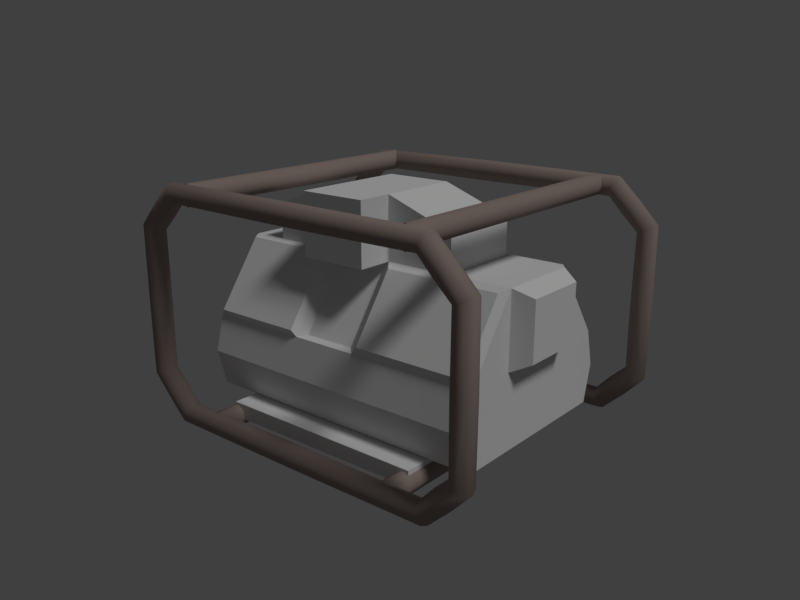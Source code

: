 # Source: com.io7m.chemriver.pump.blend  (saved by Blender 2.78.0; exported with 4.5.12 LTS)
import bpy
from mathutils import Matrix  # noqa: F401  (used for matrix-valued properties, if any)

bpy.ops.wm.read_factory_settings(use_empty=True)
scene = bpy.context.scene
scene.name = 'base'

# ---- collections
col_collection_1_001 = bpy.data.collections.new('Collection 1.001'); scene.collection.children.link(col_collection_1_001)

# ---- materials (node trees are filled in below, after node groups)
mat_metal = bpy.data.materials.new('metal')
mat_metal.alpha_threshold = 0.0
mat_metal.use_transparent_shadow = False
mat_metal.diffuse_color = (0.3222, 0.2539, 0.2296, 1.0)
mat_metal.roughness = 0.5
mat_metal.specular_intensity = 0.0
mat_base = bpy.data.materials.new('base')
mat_base.alpha_threshold = 0.0
mat_base.use_transparent_shadow = False
mat_base.roughness = 0.5
mat_base.specular_intensity = 0.0
mat_engine = bpy.data.materials.new('engine')
mat_engine.alpha_threshold = 0.0
mat_engine.use_transparent_shadow = False
mat_engine.roughness = 0.5
mat_engine.specular_intensity = 0.0
mat_motor = bpy.data.materials.new('motor')
mat_motor.alpha_threshold = 0.0
mat_motor.use_transparent_shadow = False
mat_motor.roughness = 0.5
mat_motor.specular_intensity = 0.0
mat_guts = bpy.data.materials.new('guts')
mat_guts.alpha_threshold = 0.0
mat_guts.use_transparent_shadow = False
mat_guts.roughness = 0.5
mat_guts.specular_intensity = 0.0
mat_guts2 = bpy.data.materials.new('guts2')
mat_guts2.alpha_threshold = 0.0
mat_guts2.use_transparent_shadow = False
mat_guts2.roughness = 0.5
mat_guts2.specular_intensity = 0.0

# ---- material node trees

# ---- world
world_world = bpy.data.worlds.new('World'); scene.world = world_world
world_world.color = (0.05088, 0.05088, 0.05088)
world_world.use_sun_shadow = False
world_world.sun_shadow_jitter_overblur = 0.0
world_world.cycles.sampling_method = 'MANUAL'

# ---- cameras
cam_camera = bpy.data.cameras.new('Camera')
cam_camera.clip_end = 100.0
cam_camera.lens = 35.0
cam_camera.sensor_width = 32.0
cam_camera.sensor_height = 18.0
cam_camera.display_size = 2.0
cam_camera.dof.focus_distance = 0.0
cam_camera.dof.aperture_fstop = 128.0
cam_camera.dof.aperture_blades = 6

# ---- lights
light_hemi = bpy.data.lights.new('Hemi', 'SUN')
light_hemi.transmission_factor = 0.0
light_hemi.angle = 0.1993
light_hemi.energy = 1.0
light_hemi.shadow_buffer_clip_start = 0.5
light_hemi.shadow_soft_size = 0.1
light_hemi.shadow_cascade_max_distance = 1000.0

# ---- meshes
me_mesh_001 = bpy.data.meshes.new('Mesh.001')
me_mesh_001.from_pydata([(-0.4089, 0.1363, 0.4425), (0.4054, 0.138, 0.4431), (-0.4089, 0.2676, 0.2598), (0.4054, 0.2651, 0.2662), (-0.4212, 0.2624, 0.03865), (0.4212, 0.2624, 0.03865), (-0.4212, -0.2593, 0.03865), (0.4212, -0.2593, 0.03865), (-0.4083, -0.2659, 0.2579), (0.4021, -0.2624, 0.2629), (-0.4083, -0.1387, 0.4393), (0.4021, -0.1422, 0.4343), (0.2527, 0.138, 0.4431), (0.2527, 0.2651, 0.2662), (0.2527, 0.2624, 0.03865), (0.2527, -0.2593, 0.03865), (0.2527, -0.2624, 0.2629), (0.2527, -0.1422, 0.4343), (-0.3201, 0.2676, 0.2598), (-0.3201, 0.2624, 0.03865), (-0.3201, -0.2593, 0.03865), (-0.3201, -0.2659, 0.2579), (-0.3201, -0.1387, 0.4393), (-0.3201, 0.1363, 0.4425), (-0.3201, 0.1167, 0.5439), (0.2527, 0.1167, 0.5439), (0.2527, -0.1173, 0.5439), (-0.3201, -0.1173, 0.5439), (0.4212, -0.1173, 0.03865), (0.4212, 0.1167, 0.03865), (-0.4212, 0.2884, 0.14), (0.4212, 0.2884, 0.14), (-0.4212, -0.2854, 0.14), (0.4212, -0.2854, 0.14), (0.2527, -0.2854, 0.14), (0.2527, 0.2884, 0.14), (-0.3201, 0.2884, 0.14), (-0.3201, -0.2854, 0.14), (0.4212, -0.1173, 0.2413), (0.4212, 0.1167, 0.2413), (0.4698, 0.09066, 0.4214), (0.4698, -0.09121, 0.4214), (0.4698, -0.09121, 0.2639), (0.4698, 0.09066, 0.2639), (-0.1415, 0.1363, 0.4425), (0.07762, 0.138, 0.4431), (0.07762, 0.2651, 0.2662), (-0.1415, 0.2676, 0.2598), (0.06178, 0.2624, 0.03865), (-0.1292, 0.2624, 0.03865), (0.06178, -0.2593, 0.03865), (-0.1292, -0.2593, 0.03865), (0.08083, -0.2624, 0.2629), (-0.1421, -0.2659, 0.2579), (0.08083, -0.1422, 0.4343), (-0.1421, -0.1387, 0.4393), (-0.1292, 0.1167, 0.6127), (0.06178, 0.1167, 0.6127), (0.06178, -0.1173, 0.6127), (-0.1292, -0.1173, 0.6127), (0.06178, 0.2884, 0.14), (-0.1292, 0.2884, 0.14), (0.06178, -0.2854, 0.14), (-0.1292, -0.2854, 0.14), (0.06178, -0.2173, 0.4439), (-0.1292, -0.2173, 0.4439), (0.06178, -0.2173, 0.6127), (-0.1292, -0.2173, 0.6127), (-0.3, -0.33, -0.005676), (-0.3, -0.33, 0.03632), (-0.3, 0.33, -0.005676), (-0.3, 0.33, 0.03632), (0.3, -0.33, -0.005676), (0.3, -0.33, 0.03632), (0.3, 0.33, -0.005676), (0.3, 0.33, 0.03632), (-0.3201, -0.2593, 0.2413), (-0.4212, -0.2593, 0.2413), (-0.4212, -0.1173, 0.4439), (-0.3201, -0.1173, 0.4439), (-0.1074, -0.2368, 0.2452), (-0.1074, -0.1198, 0.4121), (0.4212, -0.1173, 0.4439), (0.4212, -0.2593, 0.2413), (0.2527, -0.2593, 0.2413), (0.2527, -0.1173, 0.4439), (0.03998, -0.2368, 0.2452), (0.03998, -0.1198, 0.4121), (0.06178, -0.2593, 0.2413), (-0.1292, -0.2593, 0.2413), (0.06178, -0.1173, 0.4439), (-0.1292, -0.1173, 0.4439), (-0.4212, 0.1167, 0.4439), (-0.4212, 0.2624, 0.2413), (-0.3201, 0.2624, 0.2413), (-0.107, 0.2394, 0.2513), (-0.3201, 0.1167, 0.4439), (-0.107, 0.1197, 0.418), (0.4212, 0.2624, 0.2413), (0.4212, 0.1167, 0.4439), (0.2527, 0.1167, 0.4439), (0.03962, 0.1197, 0.418), (0.2527, 0.2624, 0.2413), (0.03962, 0.2394, 0.2513), (-0.1292, 0.1167, 0.4439), (0.06178, 0.1167, 0.4439), (0.06178, 0.2624, 0.2413), (-0.1292, 0.2624, 0.2413), (-0.4513, 0.1502, 0.2319), (-0.4133, 0.1502, 0.2319), (-0.4513, 0.1062, 0.1256), (-0.4133, 0.1062, 0.1256), (-0.4513, -6.567e-09, 0.08164), (-0.4133, -6.567e-09, 0.08164), (-0.4513, -0.1062, 0.1256), (-0.4133, -0.1062, 0.1256), (-0.4513, -0.1502, 0.2319), (-0.4133, -0.1502, 0.2319), (-0.4513, -0.1062, 0.3381), (-0.4133, -0.1062, 0.3381), (-0.4513, 1.792e-09, 0.3821), (-0.4133, 1.792e-09, 0.3821), (-0.4513, 0.1062, 0.3381), (-0.4133, 0.1062, 0.3381), (-0.4, 0.43, 1.863e-09), (-0.3919, 0.4212, 0.0196), (-0.3885, 0.4, 0.02772), (-0.3919, 0.3788, 0.0196), (-0.4, 0.37, -1.863e-09), (-0.4081, 0.3788, -0.0196), (-0.4115, 0.4, -0.02772), (-0.4081, 0.4212, -0.0196), (1.49e-08, 0.43, 0.0), (1.49e-08, 0.4212, 0.02121), (1.49e-08, 0.4, 0.03), (1.49e-08, 0.3788, 0.02121), (1.49e-08, 0.37, 0.0), (1.49e-08, 0.3788, -0.02121), (1.49e-08, 0.4, -0.03), (1.49e-08, 0.4212, -0.02121), (0.4, 0.43, 0.0), (0.3919, 0.4212, 0.0196), (0.3885, 0.4, 0.02772), (0.3919, 0.3788, 0.0196), (0.4, 0.37, 0.0), (0.4081, 0.3788, -0.0196), (0.4115, 0.4, -0.02772), (0.4081, 0.4212, -0.0196), (0.45, 0.43, 0.05), (0.435, 0.4212, 0.065), (0.4288, 0.4, 0.07121), (0.435, 0.3788, 0.065), (0.45, 0.37, 0.05), (0.465, 0.3788, 0.035), (0.4712, 0.4, 0.02879), (0.465, 0.4212, 0.035), (0.5, 0.43, 0.1), (0.4804, 0.4212, 0.1081), (0.4723, 0.4, 0.1115), (0.4804, 0.3788, 0.1081), (0.5, 0.37, 0.1), (0.5196, 0.3788, 0.09188), (0.5277, 0.4, 0.08852), (0.5196, 0.4212, 0.09188), (0.5, 0.43, 0.3), (0.4788, 0.4212, 0.3), (0.47, 0.4, 0.3), (0.4788, 0.3788, 0.3), (0.5, 0.37, 0.3), (0.5212, 0.3788, 0.3), (0.53, 0.4, 0.3), (0.5212, 0.4212, 0.3), (0.5, 0.43, 0.5), (0.4804, 0.4212, 0.4919), (0.4723, 0.4, 0.4885), (0.4804, 0.3788, 0.4919), (0.5, 0.37, 0.5), (0.5196, 0.3788, 0.5081), (0.5277, 0.4, 0.5115), (0.5196, 0.4212, 0.5081), (0.45, 0.43, 0.55), (0.435, 0.4212, 0.535), (0.4288, 0.4, 0.5288), (0.435, 0.3788, 0.535), (0.45, 0.37, 0.55), (0.465, 0.3788, 0.565), (0.4712, 0.4, 0.5712), (0.465, 0.4212, 0.565), (0.4, 0.43, 0.6), (0.3919, 0.4212, 0.5804), (0.3885, 0.4, 0.5723), (0.3919, 0.3788, 0.5804), (0.4, 0.37, 0.6), (0.4081, 0.3788, 0.6196), (0.4115, 0.4, 0.6277), (0.4081, 0.4212, 0.6196), (0.0, 0.43, 0.6), (-4.657e-10, 0.4212, 0.5788), (0.0, 0.4, 0.57), (0.0, 0.3788, 0.5788), (0.0, 0.37, 0.6), (4.657e-10, 0.3788, 0.6212), (0.0, 0.4, 0.63), (0.0, 0.4212, 0.6212), (-0.4, 0.43, 0.6), (-0.3919, 0.4212, 0.5804), (-0.3885, 0.4, 0.5723), (-0.3919, 0.3788, 0.5804), (-0.4, 0.37, 0.6), (-0.4081, 0.3788, 0.6196), (-0.4115, 0.4, 0.6277), (-0.4081, 0.4212, 0.6196), (-0.45, 0.43, 0.55), (-0.435, 0.4212, 0.535), (-0.4288, 0.4, 0.5288), (-0.435, 0.3788, 0.535), (-0.45, 0.37, 0.55), (-0.465, 0.3788, 0.565), (-0.4712, 0.4, 0.5712), (-0.465, 0.4212, 0.565), (-0.5, 0.43, 0.5), (-0.4804, 0.4212, 0.4919), (-0.4723, 0.4, 0.4885), (-0.4804, 0.3788, 0.4919), (-0.5, 0.37, 0.5), (-0.5196, 0.3788, 0.5081), (-0.5277, 0.4, 0.5115), (-0.5196, 0.4212, 0.5081), (-0.5, 0.43, 0.3), (-0.4788, 0.4212, 0.3), (-0.47, 0.4, 0.3), (-0.4788, 0.3788, 0.3), (-0.5, 0.37, 0.3), (-0.5212, 0.3788, 0.3), (-0.53, 0.4, 0.3), (-0.5212, 0.4212, 0.3), (-0.5, 0.43, 0.1), (-0.4804, 0.4212, 0.1081), (-0.4723, 0.4, 0.1115), (-0.4804, 0.3788, 0.1081), (-0.5, 0.37, 0.1), (-0.5196, 0.3788, 0.09188), (-0.5277, 0.4, 0.08852), (-0.5196, 0.4212, 0.09188), (-0.45, 0.43, 0.05), (-0.435, 0.4212, 0.065), (-0.4288, 0.4, 0.07121), (-0.435, 0.3788, 0.065), (-0.45, 0.37, 0.05), (-0.465, 0.3788, 0.035), (-0.4712, 0.4, 0.02879), (-0.465, 0.4212, 0.035), (0.3158, 0.4, 0.0), (0.3071, 0.4, 0.02121), (0.2858, 0.4, 0.03), (0.2646, 0.4, 0.02121), (0.2558, 0.4, 0.0), (0.2646, 0.4, -0.02121), (0.2858, 0.4, -0.03), (0.3071, 0.4, -0.02121), (-0.2624, 0.4, 0.0), (-0.2712, 0.4, 0.02121), (-0.2924, 0.4, 0.03), (-0.3137, 0.4, 0.02121), (-0.3224, 0.4, 0.0), (-0.3137, 0.4, -0.02121), (-0.2924, 0.4, -0.03), (-0.2712, 0.4, -0.02121), (-0.3233, 0.4, 0.6), (-0.3321, 0.4, 0.6212), (-0.3533, 0.4, 0.63), (-0.3745, 0.4, 0.6212), (-0.3833, 0.4, 0.6), (-0.3745, 0.4, 0.5788), (-0.3533, 0.4, 0.57), (-0.3321, 0.4, 0.5788), (0.3767, 0.4, 0.6), (0.3679, 0.4, 0.6212), (0.3467, 0.4, 0.63), (0.3255, 0.4, 0.6212), (0.3167, 0.4, 0.6), (0.3255, 0.4, 0.5788), (0.3467, 0.4, 0.57), (0.3679, 0.4, 0.5788), (-0.4, -0.43, 1.863e-09), (-0.3919, -0.4212, 0.0196), (-0.3885, -0.4, 0.02772), (-0.3919, -0.3788, 0.0196), (-0.4, -0.37, -1.863e-09), (-0.4081, -0.3788, -0.0196), (-0.4115, -0.4, -0.02772), (-0.4081, -0.4212, -0.0196), (1.49e-08, -0.43, 0.0), (1.49e-08, -0.4212, 0.02121), (1.49e-08, -0.4, 0.03), (1.49e-08, -0.3788, 0.02121), (1.49e-08, -0.37, 0.0), (1.49e-08, -0.3788, -0.02121), (1.49e-08, -0.4, -0.03), (1.49e-08, -0.4212, -0.02121), (0.4, -0.43, 0.0), (0.3919, -0.4212, 0.0196), (0.3885, -0.4, 0.02772), (0.3919, -0.3788, 0.0196), (0.4, -0.37, 0.0), (0.4081, -0.3788, -0.0196), (0.4115, -0.4, -0.02772), (0.4081, -0.4212, -0.0196), (0.45, -0.43, 0.05), (0.435, -0.4212, 0.065), (0.4288, -0.4, 0.07121), (0.435, -0.3788, 0.065), (0.45, -0.37, 0.05), (0.465, -0.3788, 0.035), (0.4712, -0.4, 0.02879), (0.465, -0.4212, 0.035), (0.5, -0.43, 0.1), (0.4804, -0.4212, 0.1081), (0.4723, -0.4, 0.1115), (0.4804, -0.3788, 0.1081), (0.5, -0.37, 0.1), (0.5196, -0.3788, 0.09188), (0.5277, -0.4, 0.08852), (0.5196, -0.4212, 0.09188), (0.5, -0.43, 0.3), (0.4788, -0.4212, 0.3), (0.47, -0.4, 0.3), (0.4788, -0.3788, 0.3), (0.5, -0.37, 0.3), (0.5212, -0.3788, 0.3), (0.53, -0.4, 0.3), (0.5212, -0.4212, 0.3), (0.5, -0.43, 0.5), (0.4804, -0.4212, 0.4919), (0.4723, -0.4, 0.4885), (0.4804, -0.3788, 0.4919), (0.5, -0.37, 0.5), (0.5196, -0.3788, 0.5081), (0.5277, -0.4, 0.5115), (0.5196, -0.4212, 0.5081), (0.45, -0.43, 0.55), (0.435, -0.4212, 0.535), (0.4288, -0.4, 0.5288), (0.435, -0.3788, 0.535), (0.45, -0.37, 0.55), (0.465, -0.3788, 0.565), (0.4712, -0.4, 0.5712), (0.465, -0.4212, 0.565), (0.4, -0.43, 0.6), (0.3919, -0.4212, 0.5804), (0.3885, -0.4, 0.5723), (0.3919, -0.3788, 0.5804), (0.4, -0.37, 0.6), (0.4081, -0.3788, 0.6196), (0.4115, -0.4, 0.6277), (0.4081, -0.4212, 0.6196), (0.0, -0.43, 0.6), (-4.657e-10, -0.4212, 0.5788), (0.0, -0.4, 0.57), (0.0, -0.3788, 0.5788), (0.0, -0.37, 0.6), (4.657e-10, -0.3788, 0.6212), (0.0, -0.4, 0.63), (0.0, -0.4212, 0.6212), (-0.4, -0.43, 0.6), (-0.3919, -0.4212, 0.5804), (-0.3885, -0.4, 0.5723), (-0.3919, -0.3788, 0.5804), (-0.4, -0.37, 0.6), (-0.4081, -0.3788, 0.6196), (-0.4115, -0.4, 0.6277), (-0.4081, -0.4212, 0.6196), (-0.45, -0.43, 0.55), (-0.435, -0.4212, 0.535), (-0.4288, -0.4, 0.5288), (-0.435, -0.3788, 0.535), (-0.45, -0.37, 0.55), (-0.465, -0.3788, 0.565), (-0.4712, -0.4, 0.5712), (-0.465, -0.4212, 0.565), (-0.5, -0.43, 0.5), (-0.4804, -0.4212, 0.4919), (-0.4723, -0.4, 0.4885), (-0.4804, -0.3788, 0.4919), (-0.5, -0.37, 0.5), (-0.5196, -0.3788, 0.5081), (-0.5277, -0.4, 0.5115), (-0.5196, -0.4212, 0.5081), (-0.5, -0.43, 0.3), (-0.4788, -0.4212, 0.3), (-0.47, -0.4, 0.3), (-0.4788, -0.3788, 0.3), (-0.5, -0.37, 0.3), (-0.5212, -0.3788, 0.3), (-0.53, -0.4, 0.3), (-0.5212, -0.4212, 0.3), (-0.5, -0.43, 0.1), (-0.4804, -0.4212, 0.1081), (-0.4723, -0.4, 0.1115), (-0.4804, -0.3788, 0.1081), (-0.5, -0.37, 0.1), (-0.5196, -0.3788, 0.09188), (-0.5277, -0.4, 0.08852), (-0.5196, -0.4212, 0.09188), (-0.45, -0.43, 0.05), (-0.435, -0.4212, 0.065), (-0.4288, -0.4, 0.07121), (-0.435, -0.3788, 0.065), (-0.45, -0.37, 0.05), (-0.465, -0.3788, 0.035), (-0.4712, -0.4, 0.02879), (-0.465, -0.4212, 0.035), (0.3158, -0.4, 0.0), (0.3071, -0.4, 0.02121), (0.2858, -0.4, 0.03), (0.2646, -0.4, 0.02121), (0.2558, -0.4, 0.0), (0.2646, -0.4, -0.02121), (0.2858, -0.4, -0.03), (0.3071, -0.4, -0.02121), (0.3158, 0.0, 0.0), (0.3071, 0.0, 0.02121), (0.2858, 0.0, 0.03), (0.2646, 0.0, 0.02121), (0.2558, 0.0, 0.0), (0.2646, 0.0, -0.02121), (0.2858, 0.0, -0.03), (0.3071, 0.0, -0.02121), (-0.2624, -0.4, 0.0), (-0.2712, -0.4, 0.02121), (-0.2924, -0.4, 0.03), (-0.3137, -0.4, 0.02121), (-0.3224, -0.4, 0.0), (-0.3137, -0.4, -0.02121), (-0.2924, -0.4, -0.03), (-0.2712, -0.4, -0.02121), (-0.2624, 0.0, 0.0), (-0.2712, 0.0, 0.02121), (-0.2924, 0.0, 0.03), (-0.3137, 0.0, 0.02121), (-0.3224, 0.0, 0.0), (-0.3137, 0.0, -0.02121), (-0.2924, 0.0, -0.03), (-0.2712, 0.0, -0.02121), (-0.3233, -0.4, 0.6), (-0.3321, -0.4, 0.6212), (-0.3533, -0.4, 0.63), (-0.3745, -0.4, 0.6212), (-0.3833, -0.4, 0.6), (-0.3745, -0.4, 0.5788), (-0.3533, -0.4, 0.57), (-0.3321, -0.4, 0.5788), (-0.3233, 0.0, 0.6), (-0.3321, 0.0, 0.6212), (-0.3533, 0.0, 0.63), (-0.3745, 0.0, 0.6212), (-0.3833, 0.0, 0.6), (-0.3745, 0.0, 0.5788), (-0.3533, 0.0, 0.57), (-0.3321, 0.0, 0.5788), (0.3767, -0.4, 0.6), (0.3679, -0.4, 0.6212), (0.3467, -0.4, 0.63), (0.3255, -0.4, 0.6212), (0.3167, -0.4, 0.6), (0.3255, -0.4, 0.5788), (0.3467, -0.4, 0.57), (0.3679, -0.4, 0.5788), (0.3767, 0.0, 0.6), (0.3679, 0.0, 0.6212), (0.3467, 0.0, 0.63), (0.3255, 0.0, 0.6212), (0.3167, 0.0, 0.6), (0.3255, 0.0, 0.5788), (0.3467, 0.0, 0.57), (0.3679, 0.0, 0.5788)], [], [(12, 1, 3, 13), (35, 31, 5, 14), (14, 5, 29, 28, 7, 15), (34, 33, 83, 84), (31, 39, 29, 5), (16, 9, 11, 17), (85, 82, 99, 100), (32, 30, 4, 6), (104, 96, 24, 56), (52, 16, 17, 54), (62, 34, 84, 88), (48, 14, 15, 50), (60, 35, 14, 48), (45, 12, 13, 46), (0, 23, 18, 2), (30, 36, 19, 4), (4, 19, 20, 6), (32, 37, 76, 77), (8, 21, 22, 10), (78, 79, 96, 92), (58, 26, 25, 57), (90, 85, 26, 58), (96, 79, 27, 24), (85, 100, 25, 26), (29, 39, 38, 28), (38, 82, 83, 33), (39, 99, 40, 43), (28, 38, 33, 7), (6, 20, 37, 32), (93, 94, 36, 30), (106, 102, 35, 60), (50, 15, 34, 62), (92, 93, 30, 32, 77, 78), (98, 99, 39, 31), (15, 7, 33, 34), (102, 98, 31, 35), (43, 40, 41, 42), (99, 82, 41, 40), (38, 39, 43, 42), (82, 38, 42, 41), (20, 51, 63, 37), (51, 50, 62, 63), (94, 107, 61, 36), (107, 106, 60, 61), (79, 91, 59, 27), (91, 90, 64, 65), (27, 59, 56, 24), (59, 58, 57, 56), (23, 44, 47, 18), (97, 101, 103, 95), (36, 61, 49, 19), (61, 60, 48, 49), (19, 49, 51, 20), (49, 48, 50, 51), (37, 63, 89, 76), (63, 62, 88, 89), (21, 53, 55, 22), (80, 86, 87, 81), (100, 105, 57, 25), (105, 104, 56, 57), (65, 64, 66, 67), (90, 58, 66, 64), (58, 59, 67, 66), (59, 91, 65, 67), (68, 69, 71, 70), (70, 71, 75, 74), (74, 75, 73, 72), (72, 73, 69, 68), (70, 74, 72, 68), (75, 71, 69, 73), (21, 8, 77, 76), (8, 10, 78, 77), (10, 22, 79, 78), (53, 21, 76, 89), (22, 55, 91, 79), (55, 53, 89, 91), (11, 9, 83, 82), (9, 16, 84, 83), (17, 11, 82, 85), (16, 52, 88, 84), (54, 17, 85, 90), (52, 54, 90, 88), (86, 80, 89, 88), (81, 87, 90, 91), (80, 81, 91, 89), (87, 86, 88, 90), (0, 2, 93, 92), (2, 18, 94, 93), (18, 47, 107, 94), (23, 0, 92, 96), (44, 23, 96, 104), (47, 44, 104, 107), (3, 1, 99, 98), (1, 12, 100, 99), (12, 45, 105, 100), (13, 3, 98, 102), (46, 13, 102, 106), (45, 46, 106, 105), (101, 97, 104, 105), (95, 103, 106, 107), (97, 95, 107, 104), (103, 101, 105, 106), (108, 109, 111, 110), (110, 111, 113, 112), (112, 113, 115, 114), (114, 115, 117, 116), (116, 117, 119, 118), (118, 119, 121, 120), (120, 121, 123, 122), (122, 123, 109, 108), (108, 110, 112, 114, 116, 118, 120, 122), (124, 132, 139, 131), (125, 133, 132, 124), (126, 134, 133, 125), (127, 135, 134, 126), (128, 136, 135, 127), (129, 137, 136, 128), (130, 138, 137, 129), (131, 139, 138, 130), (132, 140, 147, 139), (133, 141, 140, 132), (134, 142, 141, 133), (135, 143, 142, 134), (136, 144, 143, 135), (137, 145, 144, 136), (138, 146, 145, 137), (139, 147, 146, 138), (140, 148, 155, 147), (141, 149, 148, 140), (142, 150, 149, 141), (143, 151, 150, 142), (144, 152, 151, 143), (145, 153, 152, 144), (146, 154, 153, 145), (147, 155, 154, 146), (148, 156, 163, 155), (149, 157, 156, 148), (150, 158, 157, 149), (151, 159, 158, 150), (152, 160, 159, 151), (153, 161, 160, 152), (154, 162, 161, 153), (155, 163, 162, 154), (156, 164, 171, 163), (157, 165, 164, 156), (158, 166, 165, 157), (159, 167, 166, 158), (160, 168, 167, 159), (161, 169, 168, 160), (162, 170, 169, 161), (163, 171, 170, 162), (164, 172, 179, 171), (165, 173, 172, 164), (166, 174, 173, 165), (167, 175, 174, 166), (168, 176, 175, 167), (169, 177, 176, 168), (170, 178, 177, 169), (171, 179, 178, 170), (172, 180, 187, 179), (173, 181, 180, 172), (174, 182, 181, 173), (175, 183, 182, 174), (176, 184, 183, 175), (177, 185, 184, 176), (178, 186, 185, 177), (179, 187, 186, 178), (180, 188, 195, 187), (181, 189, 188, 180), (182, 190, 189, 181), (183, 191, 190, 182), (184, 192, 191, 183), (185, 193, 192, 184), (186, 194, 193, 185), (187, 195, 194, 186), (188, 196, 203, 195), (189, 197, 196, 188), (190, 198, 197, 189), (191, 199, 198, 190), (192, 200, 199, 191), (193, 201, 200, 192), (194, 202, 201, 193), (195, 203, 202, 194), (196, 204, 211, 203), (197, 205, 204, 196), (198, 206, 205, 197), (199, 207, 206, 198), (200, 208, 207, 199), (201, 209, 208, 200), (202, 210, 209, 201), (203, 211, 210, 202), (204, 212, 219, 211), (205, 213, 212, 204), (206, 214, 213, 205), (207, 215, 214, 206), (208, 216, 215, 207), (209, 217, 216, 208), (210, 218, 217, 209), (211, 219, 218, 210), (212, 220, 227, 219), (213, 221, 220, 212), (214, 222, 221, 213), (215, 223, 222, 214), (216, 224, 223, 215), (217, 225, 224, 216), (218, 226, 225, 217), (219, 227, 226, 218), (220, 228, 235, 227), (221, 229, 228, 220), (222, 230, 229, 221), (223, 231, 230, 222), (224, 232, 231, 223), (225, 233, 232, 224), (226, 234, 233, 225), (227, 235, 234, 226), (228, 236, 243, 235), (229, 237, 236, 228), (230, 238, 237, 229), (231, 239, 238, 230), (232, 240, 239, 231), (233, 241, 240, 232), (234, 242, 241, 233), (235, 243, 242, 234), (236, 244, 251, 243), (237, 245, 244, 236), (238, 246, 245, 237), (239, 247, 246, 238), (240, 248, 247, 239), (241, 249, 248, 240), (242, 250, 249, 241), (243, 251, 250, 242), (244, 124, 131, 251), (245, 125, 124, 244), (246, 126, 125, 245), (247, 127, 126, 246), (248, 128, 127, 247), (249, 129, 128, 248), (250, 130, 129, 249), (251, 131, 130, 250), (252, 420, 427, 259), (253, 421, 420, 252), (254, 422, 421, 253), (255, 423, 422, 254), (256, 424, 423, 255), (257, 425, 424, 256), (258, 426, 425, 257), (259, 427, 426, 258), (260, 436, 443, 267), (261, 437, 436, 260), (262, 438, 437, 261), (263, 439, 438, 262), (264, 440, 439, 263), (265, 441, 440, 264), (266, 442, 441, 265), (267, 443, 442, 266), (268, 452, 459, 275), (269, 453, 452, 268), (270, 454, 453, 269), (271, 455, 454, 270), (272, 456, 455, 271), (273, 457, 456, 272), (274, 458, 457, 273), (275, 459, 458, 274), (276, 468, 475, 283), (277, 469, 468, 276), (278, 470, 469, 277), (279, 471, 470, 278), (280, 472, 471, 279), (281, 473, 472, 280), (282, 474, 473, 281), (283, 475, 474, 282), (284, 291, 299, 292), (285, 284, 292, 293), (286, 285, 293, 294), (287, 286, 294, 295), (288, 287, 295, 296), (289, 288, 296, 297), (290, 289, 297, 298), (291, 290, 298, 299), (292, 299, 307, 300), (293, 292, 300, 301), (294, 293, 301, 302), (295, 294, 302, 303), (296, 295, 303, 304), (297, 296, 304, 305), (298, 297, 305, 306), (299, 298, 306, 307), (300, 307, 315, 308), (301, 300, 308, 309), (302, 301, 309, 310), (303, 302, 310, 311), (304, 303, 311, 312), (305, 304, 312, 313), (306, 305, 313, 314), (307, 306, 314, 315), (308, 315, 323, 316), (309, 308, 316, 317), (310, 309, 317, 318), (311, 310, 318, 319), (312, 311, 319, 320), (313, 312, 320, 321), (314, 313, 321, 322), (315, 314, 322, 323), (316, 323, 331, 324), (317, 316, 324, 325), (318, 317, 325, 326), (319, 318, 326, 327), (320, 319, 327, 328), (321, 320, 328, 329), (322, 321, 329, 330), (323, 322, 330, 331), (324, 331, 339, 332), (325, 324, 332, 333), (326, 325, 333, 334), (327, 326, 334, 335), (328, 327, 335, 336), (329, 328, 336, 337), (330, 329, 337, 338), (331, 330, 338, 339), (332, 339, 347, 340), (333, 332, 340, 341), (334, 333, 341, 342), (335, 334, 342, 343), (336, 335, 343, 344), (337, 336, 344, 345), (338, 337, 345, 346), (339, 338, 346, 347), (340, 347, 355, 348), (341, 340, 348, 349), (342, 341, 349, 350), (343, 342, 350, 351), (344, 343, 351, 352), (345, 344, 352, 353), (346, 345, 353, 354), (347, 346, 354, 355), (348, 355, 363, 356), (349, 348, 356, 357), (350, 349, 357, 358), (351, 350, 358, 359), (352, 351, 359, 360), (353, 352, 360, 361), (354, 353, 361, 362), (355, 354, 362, 363), (356, 363, 371, 364), (357, 356, 364, 365), (358, 357, 365, 366), (359, 358, 366, 367), (360, 359, 367, 368), (361, 360, 368, 369), (362, 361, 369, 370), (363, 362, 370, 371), (364, 371, 379, 372), (365, 364, 372, 373), (366, 365, 373, 374), (367, 366, 374, 375), (368, 367, 375, 376), (369, 368, 376, 377), (370, 369, 377, 378), (371, 370, 378, 379), (372, 379, 387, 380), (373, 372, 380, 381), (374, 373, 381, 382), (375, 374, 382, 383), (376, 375, 383, 384), (377, 376, 384, 385), (378, 377, 385, 386), (379, 378, 386, 387), (380, 387, 395, 388), (381, 380, 388, 389), (382, 381, 389, 390), (383, 382, 390, 391), (384, 383, 391, 392), (385, 384, 392, 393), (386, 385, 393, 394), (387, 386, 394, 395), (388, 395, 403, 396), (389, 388, 396, 397), (390, 389, 397, 398), (391, 390, 398, 399), (392, 391, 399, 400), (393, 392, 400, 401), (394, 393, 401, 402), (395, 394, 402, 403), (396, 403, 411, 404), (397, 396, 404, 405), (398, 397, 405, 406), (399, 398, 406, 407), (400, 399, 407, 408), (401, 400, 408, 409), (402, 401, 409, 410), (403, 402, 410, 411), (404, 411, 291, 284), (405, 404, 284, 285), (406, 405, 285, 286), (407, 406, 286, 287), (408, 407, 287, 288), (409, 408, 288, 289), (410, 409, 289, 290), (411, 410, 290, 291), (412, 419, 427, 420), (413, 412, 420, 421), (414, 413, 421, 422), (415, 414, 422, 423), (416, 415, 423, 424), (417, 416, 424, 425), (418, 417, 425, 426), (419, 418, 426, 427), (428, 435, 443, 436), (429, 428, 436, 437), (430, 429, 437, 438), (431, 430, 438, 439), (432, 431, 439, 440), (433, 432, 440, 441), (434, 433, 441, 442), (435, 434, 442, 443), (444, 451, 459, 452), (445, 444, 452, 453), (446, 445, 453, 454), (447, 446, 454, 455), (448, 447, 455, 456), (449, 448, 456, 457), (450, 449, 457, 458), (451, 450, 458, 459), (460, 467, 475, 468), (461, 460, 468, 469), (462, 461, 469, 470), (463, 462, 470, 471), (464, 463, 471, 472), (465, 464, 472, 473), (466, 465, 473, 474), (467, 466, 474, 475)])
me_mesh_001.polygons.foreach_set('use_smooth', [0, 0, 0, 0, 0, 0, 0, 0, 0, 0, 0, 0, 0, 0, 0, 0, 0, 0, 0, 0, 0, 0, 0, 0, 0, 0, 0, 0, 0, 0, 0, 0, 0, 0, 0, 0, 0, 0, 0, 0, 0, 0, 0, 0, 0, 0, 0, 0, 0, 0, 0, 0, 0, 0, 0, 0, 0, 0, 0, 0, 0, 0, 0, 0, 0, 0, 0, 0, 0, 0, 0, 0, 0, 0, 0, 0, 0, 0, 0, 0, 0, 0, 0, 0, 0, 0, 0, 0, 0, 0, 0, 0, 0, 0, 0, 0, 0, 0, 0, 0, 0, 0, 1, 1, 1, 1, 1, 1, 1, 1, 1, 1, 1, 1, 1, 1, 1, 1, 1, 1, 1, 1, 1, 1, 1, 1, 1, 1, 1, 1, 1, 1, 1, 1, 1, 1, 1, 1, 1, 1, 1, 1, 1, 1, 1, 1, 1, 1, 1, 1, 1, 1, 1, 1, 1, 1, 1, 1, 1, 1, 1, 1, 1, 1, 1, 1, 1, 1, 1, 1, 1, 1, 1, 1, 1, 1, 1, 1, 1, 1, 1, 1, 1, 1, 1, 1, 1, 1, 1, 1, 1, 1, 1, 1, 1, 1, 1, 1, 1, 1, 1, 1, 1, 1, 1, 1, 1, 1, 1, 1, 1, 1, 1, 1, 1, 1, 1, 1, 1, 1, 1, 1, 1, 1, 1, 1, 1, 1, 1, 1, 1, 1, 1, 1, 1, 1, 1, 1, 1, 1, 1, 1, 1, 1, 1, 1, 1, 1, 1, 1, 1, 1, 1, 1, 1, 1, 1, 1, 1, 1, 1, 1, 1, 1, 1, 1, 1, 1, 1, 1, 1, 1, 1, 1, 1, 1, 1, 1, 1, 1, 1, 1, 1, 1, 1, 1, 1, 1, 1, 1, 1, 1, 1, 1, 1, 1, 1, 1, 1, 1, 1, 1, 1, 1, 1, 1, 1, 1, 1, 1, 1, 1, 1, 1, 1, 1, 1, 1, 1, 1, 1, 1, 1, 1, 1, 1, 1, 1, 1, 1, 1, 1, 1, 1, 1, 1, 1, 1, 1, 1, 1, 1, 1, 1, 1, 1, 1, 1, 1, 1, 1, 1, 1, 1, 1, 1, 1, 1, 1, 1, 1, 1, 1, 1, 1, 1, 1, 1, 1, 1, 1, 1, 1, 1, 1, 1, 1, 1, 1, 1, 1, 1, 1, 1, 1, 1, 1, 1, 1, 1, 1, 1, 1, 1, 1, 1, 1, 1, 1, 1, 1, 1, 1, 1, 1, 1, 1, 1, 1, 1, 1, 1, 1, 1, 1, 1, 1, 1, 1, 1, 1, 1, 1, 1, 1, 1, 1, 1, 1, 1, 1])
me_mesh_001.polygons.foreach_set('material_index', [5, 2, 2, 2, 4, 4, 2, 4, 4, 4, 2, 2, 2, 5, 5, 2, 2, 2, 5, 2, 4, 2, 4, 4, 4, 4, 4, 4, 2, 2, 2, 2, 4, 4, 2, 2, 4, 2, 2, 4, 2, 2, 2, 2, 2, 4, 4, 4, 5, 5, 2, 2, 2, 2, 2, 2, 5, 5, 4, 4, 2, 4, 4, 4, 1, 1, 1, 1, 1, 1, 2, 2, 2, 2, 2, 2, 2, 2, 2, 2, 2, 2, 5, 5, 5, 5, 2, 2, 2, 2, 2, 2, 2, 2, 2, 2, 2, 2, 5, 5, 5, 5, 3, 3, 3, 3, 3, 3, 3, 3, 3, 0, 0, 0, 0, 0, 0, 0, 0, 0, 0, 0, 0, 0, 0, 0, 0, 0, 0, 0, 0, 0, 0, 0, 0, 0, 0, 0, 0, 0, 0, 0, 0, 0, 0, 0, 0, 0, 0, 0, 0, 0, 0, 0, 0, 0, 0, 0, 0, 0, 0, 0, 0, 0, 0, 0, 0, 0, 0, 0, 0, 0, 0, 0, 0, 0, 0, 0, 0, 0, 0, 0, 0, 0, 0, 0, 0, 0, 0, 0, 0, 0, 0, 0, 0, 0, 0, 0, 0, 0, 0, 0, 0, 0, 0, 0, 0, 0, 0, 0, 0, 0, 0, 0, 0, 0, 0, 0, 0, 0, 0, 0, 0, 0, 0, 0, 0, 0, 0, 0, 0, 0, 0, 0, 0, 0, 0, 0, 0, 0, 0, 0, 0, 0, 0, 0, 0, 0, 0, 0, 0, 0, 0, 0, 0, 0, 0, 0, 0, 0, 0, 0, 0, 0, 0, 0, 0, 0, 0, 0, 0, 0, 0, 0, 0, 0, 0, 0, 0, 0, 0, 0, 0, 0, 0, 0, 0, 0, 0, 0, 0, 0, 0, 0, 0, 0, 0, 0, 0, 0, 0, 0, 0, 0, 0, 0, 0, 0, 0, 0, 0, 0, 0, 0, 0, 0, 0, 0, 0, 0, 0, 0, 0, 0, 0, 0, 0, 0, 0, 0, 0, 0, 0, 0, 0, 0, 0, 0, 0, 0, 0, 0, 0, 0, 0, 0, 0, 0, 0, 0, 0, 0, 0, 0, 0, 0, 0, 0, 0, 0, 0, 0, 0, 0, 0, 0, 0, 0, 0, 0, 0, 0, 0, 0, 0, 0, 0, 0, 0, 0, 0, 0, 0, 0, 0, 0, 0, 0, 0, 0, 0, 0, 0, 0, 0, 0, 0, 0, 0, 0, 0, 0, 0, 0, 0, 0, 0, 0, 0, 0, 0, 0, 0, 0, 0, 0, 0, 0, 0, 0, 0, 0, 0, 0, 0, 0, 0, 0, 0, 0, 0])
_k = set([(108, 110), (108, 122), (110, 112), (112, 114), (114, 116), (116, 118), (118, 120), (120, 122)])
me_mesh_001.attributes.new('sharp_edge', 'BOOLEAN', 'EDGE').data.foreach_set('value', [ (min(e.vertices), max(e.vertices)) in _k for e in me_mesh_001.edges])
_uv = me_mesh_001.uv_layers.new(name='painted')
_uv.uv.foreach_set('vector', [0.4321, 0.03561, 0.5299, 0.03573, 0.5298, 0.5171, 0.432, 0.517, 0.432, 0.7759, 0.54, 0.776, 0.54, 0.9999, 0.432, 0.9998, 0.0, 0.0, 0.0, 0.0, 0.0, 0.0, 0.0, 0.0, 0.0, 0.0, 0.0, 0.0, 0.4342, 0.2251, 0.5428, 0.2251, 0.5428, 0.4502, 0.4342, 0.4502, 0.3733, 0.25, 0.2692, 0.5, 0.2692, 9.005e-05, 0.3733, 9.002e-05, 0.4342, 0.4925, 0.5305, 0.4925, 0.5305, 0.9576, 0.4342, 0.9576, 5.768e-05, 5.783e-05, 0.2089, 5.768e-05, 0.2089, 0.9999, 5.775e-05, 0.9999, 6.109e-05, 0.75, 0.3733, 0.75, 0.3733, 0.9999, 6.109e-05, 0.9999, 0.0, 0.0, 0.0, 0.0, 0.0, 0.0, 0.0, 0.0, 0.3235, 0.4925, 0.4342, 0.4925, 0.4342, 0.9576, 0.3235, 0.9576, 0.3112, 0.2251, 0.4342, 0.2251, 0.4342, 0.4502, 0.3112, 0.4502, 0.0, 0.0, 0.0, 0.0, 0.0, 0.0, 0.0, 0.0, 0.3096, 0.7758, 0.432, 0.7759, 0.432, 0.9998, 0.3096, 0.9997, 0.3199, 0.03548, 0.4321, 0.03561, 0.432, 0.517, 0.3198, 0.5169, 0.008069, 0.02731, 0.06496, 0.02738, 0.06491, 0.5243, 0.008019, 0.5243, 9.59e-05, 0.7754, 0.06488, 0.7755, 0.06486, 0.9994, 7.348e-05, 0.9993, 0.0, 0.0, 0.0, 0.0, 0.0, 0.0, 0.0, 0.0, 7.382e-05, 0.2251, 0.0652, 0.2251, 0.0652, 0.4502, 7.382e-05, 0.4502, 0.008417, 0.479, 0.0652, 0.479, 0.0652, 0.9712, 0.008417, 0.9712, 8.192e-05, 0.9999, 8.197e-05, 8.192e-05, 0.6714, 8.192e-05, 0.6714, 0.9999, 0.0, 0.0, 0.0, 0.0, 0.0, 0.0, 0.0, 0.0, 0.0, 0.0, 0.0, 0.0, 0.0, 0.0, 0.0, 0.0, 0.0, 0.0, 0.0, 0.0, 0.0, 0.0, 0.0, 0.0, 0.0, 0.0, 0.0, 0.0, 0.0, 0.0, 0.0, 0.0, 0.2692, 9.005e-05, 0.2692, 0.5, 0.1017, 0.5, 0.1017, 9.009e-05, 0.1017, 0.5, 0.1017, 0.9999, 9.002e-05, 0.5, 9.002e-05, 0.25, 0.1432, 7.565e-05, 0.1432, 0.9999, 7.571e-05, 0.9999, 7.565e-05, 7.591e-05, 0.1017, 9.009e-05, 0.1017, 0.5, 9.002e-05, 0.25, 9.002e-05, 9.013e-05, 7.386e-05, 7.366e-05, 0.0652, 7.377e-05, 0.0652, 0.2251, 7.382e-05, 0.2251, 0.0001183, 0.5515, 0.0649, 0.5516, 0.06488, 0.7755, 9.59e-05, 0.7754, 0.3097, 0.5519, 0.432, 0.552, 0.432, 0.7759, 0.3096, 0.7758, 0.3112, 7.441e-05, 0.4342, 7.481e-05, 0.4342, 0.2251, 0.3112, 0.2251, 0.2691, 6.143e-05, 0.3733, 0.5, 0.3733, 0.75, 6.109e-05, 0.75, 6.109e-05, 0.5, 0.1017, 6.109e-05, 0.3733, 0.5, 0.2692, 0.9999, 0.2692, 0.5, 0.3733, 0.25, 0.4342, 7.481e-05, 0.5428, 7.522e-05, 0.5428, 0.2251, 0.4342, 0.2251, 0.432, 0.552, 0.54, 0.5521, 0.54, 0.776, 0.432, 0.7759, 0.541, 9.006e-05, 0.541, 0.5, 0.3735, 0.5, 0.3735, 9.002e-05, 0.2089, 0.9999, 0.2089, 5.768e-05, 0.3328, 5.768e-05, 0.3328, 0.9999, 0.0, 0.0, 0.0, 0.0, 0.0, 0.0, 0.0, 0.0, 0.1433, 0.9999, 0.1433, 7.565e-05, 0.2864, 7.565e-05, 0.2864, 0.9999, 0.0652, 7.377e-05, 0.1882, 7.41e-05, 0.1882, 0.2251, 0.0652, 0.2251, 0.1882, 7.41e-05, 0.3112, 7.441e-05, 0.3112, 0.2251, 0.1882, 0.2251, 0.0649, 0.5516, 0.1873, 0.5517, 0.1873, 0.7756, 0.06488, 0.7755, 0.1873, 0.5517, 0.3097, 0.5519, 0.3096, 0.7758, 0.1873, 0.7756, 0.0, 0.0, 0.0, 0.0, 0.0, 0.0, 0.0, 0.0, 0.0, 0.0, 0.0, 0.0, 0.0, 0.0, 0.0, 0.0, 0.0, 0.0, 0.0, 0.0, 0.0, 0.0, 0.0, 0.0, 0.0, 0.0, 0.0, 0.0, 0.0, 0.0, 0.0, 0.0, 0.06496, 0.02738, 0.1794, 0.02752, 0.1794, 0.5245, 0.06491, 0.5243, 0.2015, 0.04928, 0.2955, 0.04939, 0.2955, 0.5029, 0.2015, 0.5028, 0.06488, 0.7755, 0.1873, 0.7756, 0.1872, 0.9995, 0.06486, 0.9994, 0.1873, 0.7756, 0.3096, 0.7758, 0.3096, 0.9997, 0.1872, 0.9995, 0.0, 0.0, 0.0, 0.0, 0.0, 0.0, 0.0, 0.0, 0.0, 0.0, 0.0, 0.0, 0.0, 0.0, 0.0, 0.0, 0.0652, 0.2251, 0.1882, 0.2251, 0.1882, 0.4502, 0.0652, 0.4502, 0.1882, 0.2251, 0.3112, 0.2251, 0.3112, 0.4502, 0.1882, 0.4502, 0.0652, 0.479, 0.1799, 0.479, 0.1799, 0.9712, 0.0652, 0.9712, 0.2023, 0.4986, 0.2972, 0.4986, 0.2972, 0.9515, 0.2023, 0.9515, 0.0, 0.0, 0.0, 0.0, 0.0, 0.0, 0.0, 0.0, 0.0, 0.0, 0.0, 0.0, 0.0, 0.0, 0.0, 0.0, 0.0, 0.0, 0.0, 0.0, 0.0, 0.0, 0.0, 0.0, 0.0, 0.0, 0.0, 0.0, 0.0, 0.0, 0.0, 0.0, 0.0, 0.0, 0.0, 0.0, 0.0, 0.0, 0.0, 0.0, 0.0, 0.0, 0.0, 0.0, 0.0, 0.0, 0.0, 0.0, 2.523e-05, 0.06366, 2.523e-05, 2.523e-05, 1.0, 2.523e-05, 1.0, 0.06366, 0.0, 0.0, 0.0, 0.0, 0.0, 0.0, 0.0, 0.0, 1.0, 2.559e-05, 1.0, 0.06366, 2.523e-05, 0.06366, 2.523e-05, 2.523e-05, 1.0, 2.646e-05, 1.0, 0.07002, 2.646e-05, 0.07002, 2.646e-05, 2.717e-05, 0.9999, 9.533e-05, 0.9999, 1.0, 9.533e-05, 1.0, 9.533e-05, 9.533e-05, 0.9999, 9.533e-05, 0.9999, 1.0, 9.533e-05, 1.0, 9.533e-05, 9.533e-05, 0.0652, 0.479, 0.008417, 0.479, 7.382e-05, 0.4502, 0.0652, 0.4502, 0.008417, 0.479, 0.008417, 0.9712, 7.366e-05, 0.9999, 7.382e-05, 0.4502, 0.008417, 0.9712, 0.0652, 0.9712, 0.0652, 0.9999, 7.366e-05, 0.9999, 0.1799, 0.479, 0.0652, 0.479, 0.0652, 0.4502, 0.1882, 0.4502, 0.0652, 0.9712, 0.1799, 0.9712, 0.1882, 0.9999, 0.0652, 0.9999, 0.1799, 0.9712, 0.1799, 0.479, 0.1882, 0.4502, 0.1882, 0.9999, 0.5305, 0.9576, 0.5305, 0.4925, 0.5428, 0.4502, 0.5428, 0.9999, 0.5305, 0.4925, 0.4342, 0.4925, 0.4342, 0.4502, 0.5428, 0.4502, 0.4342, 0.9576, 0.5305, 0.9576, 0.5428, 0.9999, 0.4342, 0.9999, 0.4342, 0.4925, 0.3235, 0.4925, 0.3112, 0.4502, 0.4342, 0.4502, 0.3235, 0.9576, 0.4342, 0.9576, 0.4342, 0.9999, 0.3112, 0.9999, 0.3235, 0.4925, 0.3235, 0.9576, 0.3112, 0.9999, 0.3112, 0.4502, 0.2972, 0.4986, 0.2023, 0.4986, 0.1882, 0.4502, 0.3112, 0.4502, 0.2023, 0.9515, 0.2972, 0.9515, 0.3112, 0.9999, 0.1882, 0.9999, 0.2023, 0.4986, 0.2023, 0.9515, 0.1882, 0.9999, 0.1882, 0.4502, 0.2972, 0.9515, 0.2972, 0.4986, 0.3112, 0.4502, 0.3112, 0.9999, 0.008069, 0.02731, 0.008019, 0.5243, 0.0001183, 0.5515, 0.0001736, 7.348e-05, 0.008019, 0.5243, 0.06491, 0.5243, 0.0649, 0.5516, 0.0001183, 0.5515, 0.06491, 0.5243, 0.1794, 0.5245, 0.1873, 0.5517, 0.0649, 0.5516, 0.06496, 0.02738, 0.008069, 0.02731, 0.0001736, 7.348e-05, 0.06496, 0.0001508, 0.1794, 0.02752, 0.06496, 0.02738, 0.06496, 0.0001508, 0.1873, 0.0002965, 0.1794, 0.5245, 0.1794, 0.02752, 0.1873, 0.0002965, 0.1873, 0.5517, 0.5298, 0.5171, 0.5299, 0.03573, 0.5401, 0.0007165, 0.54, 0.5521, 0.5299, 0.03573, 0.4321, 0.03561, 0.4321, 0.0005879, 0.5401, 0.0007165, 0.4321, 0.03561, 0.3199, 0.03548, 0.3097, 0.0004422, 0.4321, 0.0005879, 0.432, 0.517, 0.5298, 0.5171, 0.54, 0.5521, 0.432, 0.552, 0.3198, 0.5169, 0.432, 0.517, 0.432, 0.552, 0.3097, 0.5519, 0.3199, 0.03548, 0.3198, 0.5169, 0.3097, 0.5519, 0.3097, 0.0004422, 0.2955, 0.04939, 0.2015, 0.04928, 0.1873, 0.0002965, 0.3097, 0.0004422, 0.2015, 0.5028, 0.2955, 0.5029, 0.3097, 0.5519, 0.1873, 0.5517, 0.2015, 0.04928, 0.2015, 0.5028, 0.1873, 0.5517, 0.1873, 0.0002965, 0.2955, 0.5029, 0.2955, 0.04939, 0.3097, 0.0004422, 0.3097, 0.5519, 0.0, 0.0, 0.0, 0.0, 0.0, 0.0, 0.0, 0.0, 0.0, 0.0, 0.0, 0.0, 0.0, 0.0, 0.0, 0.0, 0.0, 0.0, 0.0, 0.0, 0.0, 0.0, 0.0, 0.0, 0.0, 0.0, 0.0, 0.0, 0.0, 0.0, 0.0, 0.0, 0.0, 0.0, 0.0, 0.0, 0.0, 0.0, 0.0, 0.0, 0.0, 0.0, 0.0, 0.0, 0.0, 0.0, 0.0, 0.0, 0.0, 0.0, 0.0, 0.0, 0.0, 0.0, 0.0, 0.0, 0.0, 0.0, 0.0, 0.0, 0.0, 0.0, 0.0, 0.0, 0.0, 0.0, 0.0, 0.0, 0.0, 0.0, 0.0, 0.0, 0.0, 0.0, 0.0, 0.0, 0.0, 0.0, 0.0, 0.0, 0.0, 0.0, 0.0, 0.0, 0.0, 0.0, 0.0, 0.0, 0.0, 0.0, 0.0, 0.0, 0.0, 0.0, 0.0, 0.0, 0.0, 0.0, 0.0, 0.0, 0.0, 0.0, 0.0, 0.0, 0.0, 0.0, 0.0, 0.0, 0.0, 0.0, 0.0, 0.0, 0.0, 0.0, 0.0, 0.0, 0.0, 0.0, 0.0, 0.0, 0.0, 0.0, 0.0, 0.0, 0.0, 0.0, 0.0, 0.0, 0.0, 0.0, 0.0, 0.0, 0.0, 0.0, 0.0, 0.0, 0.0, 0.0, 0.0, 0.0, 0.0, 0.0, 0.0, 0.0, 0.0, 0.0, 0.0, 0.0, 0.0, 0.0, 0.0, 0.0, 0.0, 0.0, 0.0, 0.0, 0.0, 0.0, 0.0, 0.0, 0.0, 0.0, 0.0, 0.0, 0.0, 0.0, 0.0, 0.0, 0.0, 0.0, 0.0, 0.0, 0.0, 0.0, 0.0, 0.0, 0.0, 0.0, 0.0, 0.0, 0.0, 0.0, 0.0, 0.0, 0.0, 0.0, 0.0, 0.0, 0.0, 0.0, 0.0, 0.0, 0.0, 0.0, 0.0, 0.0, 0.0, 0.0, 0.0, 0.0, 0.0, 0.0, 0.0, 0.0, 0.0, 0.0, 0.0, 0.0, 0.0, 0.0, 0.0, 0.0, 0.0, 0.0, 0.0, 0.0, 0.0, 0.0, 0.0, 0.0, 0.0, 0.0, 0.0, 0.0, 0.0, 0.0, 0.0, 0.0, 0.0, 0.0, 0.0, 0.0, 0.0, 0.0, 0.0, 0.0, 0.0, 0.0, 0.0, 0.0, 0.0, 0.0, 0.0, 0.0, 0.0, 0.0, 0.0, 0.0, 0.0, 0.0, 0.0, 0.0, 0.0, 0.0, 0.0, 0.0, 0.0, 0.0, 0.0, 0.0, 0.0, 0.0, 0.0, 0.0, 0.0, 0.0, 0.0, 0.0, 0.0, 0.0, 0.0, 0.0, 0.0, 0.0, 0.0, 0.0, 0.0, 0.0, 0.0, 0.0, 0.0, 0.0, 0.0, 0.0, 0.0, 0.0, 0.0, 0.0, 0.0, 0.0, 0.0, 0.0, 0.0, 0.0, 0.0, 0.0, 0.0, 0.0, 0.0, 0.0, 0.0, 0.0, 0.0, 0.0, 0.0, 0.0, 0.0, 0.0, 0.0, 0.0, 0.0, 0.0, 0.0, 0.0, 0.0, 0.0, 0.0, 0.0, 0.0, 0.0, 0.0, 0.0, 0.0, 0.0, 0.0, 0.0, 0.0, 0.0, 0.0, 0.0, 0.0, 0.0, 0.0, 0.0, 0.0, 0.0, 0.0, 0.0, 0.0, 0.0, 0.0, 0.0, 0.0, 0.0, 0.0, 0.0, 0.0, 0.0, 0.0, 0.0, 0.0, 0.0, 0.0, 0.0, 0.0, 0.0, 0.0, 0.0, 0.0, 0.0, 0.0, 0.0, 0.0, 0.0, 0.0, 0.0, 0.0, 0.0, 0.0, 0.0, 0.0, 0.0, 0.0, 0.0, 0.0, 0.0, 0.0, 0.0, 0.0, 0.0, 0.0, 0.0, 0.0, 0.0, 0.0, 0.0, 0.0, 0.0, 0.0, 0.0, 0.0, 0.0, 0.0, 0.0, 0.0, 0.0, 0.0, 0.0, 0.0, 0.0, 0.0, 0.0, 0.0, 0.0, 0.0, 0.0, 0.0, 0.0, 0.0, 0.0, 0.0, 0.0, 0.0, 0.0, 0.0, 0.0, 0.0, 0.0, 0.0, 0.0, 0.0, 0.0, 0.0, 0.0, 0.0, 0.0, 0.0, 0.0, 0.0, 0.0, 0.0, 0.0, 0.0, 0.0, 0.0, 0.0, 0.0, 0.0, 0.0, 0.0, 0.0, 0.0, 0.0, 0.0, 0.0, 0.0, 0.0, 0.0, 0.0, 0.0, 0.0, 0.0, 0.0, 0.0, 0.0, 0.0, 0.0, 0.0, 0.0, 0.0, 0.0, 0.0, 0.0, 0.0, 0.0, 0.0, 0.0, 0.0, 0.0, 0.0, 0.0, 0.0, 0.0, 0.0, 0.0, 0.0, 0.0, 0.0, 0.0, 0.0, 0.0, 0.0, 0.0, 0.0, 0.0, 0.0, 0.0, 0.0, 0.0, 0.0, 0.0, 0.0, 0.0, 0.0, 0.0, 0.0, 0.0, 0.0, 0.0, 0.0, 0.0, 0.0, 0.0, 0.0, 0.0, 0.0, 0.0, 0.0, 0.0, 0.0, 0.0, 0.0, 0.0, 0.0, 0.0, 0.0, 0.0, 0.0, 0.0, 0.0, 0.0, 0.0, 0.0, 0.0, 0.0, 0.0, 0.0, 0.0, 0.0, 0.0, 0.0, 0.0, 0.0, 0.0, 0.0, 0.0, 0.0, 0.0, 0.0, 0.0, 0.0, 0.0, 0.0, 0.0, 0.0, 0.0, 0.0, 0.0, 0.0, 0.0, 0.0, 0.0, 0.0, 0.0, 0.0, 0.0, 0.0, 0.0, 0.0, 0.0, 0.0, 0.0, 0.0, 0.0, 0.0, 0.0, 0.0, 0.0, 0.0, 0.0, 0.0, 0.0, 0.0, 0.0, 0.0, 0.0, 0.0, 0.0, 0.0, 0.0, 0.0, 0.0, 0.0, 0.0, 0.0, 0.0, 0.0, 0.0, 0.0, 0.0, 0.0, 0.0, 0.0, 0.0, 0.0, 0.0, 0.0, 0.0, 0.0, 0.0, 0.0, 0.0, 0.0, 0.0, 0.0, 0.0, 0.0, 0.0, 0.0, 0.0, 0.0, 0.0, 0.0, 0.0, 0.0, 0.0, 0.0, 0.0, 0.0, 0.0, 0.0, 0.0, 0.0, 0.0, 0.0, 0.0, 0.0, 0.0, 0.0, 0.0, 0.0, 0.0, 0.0, 0.0, 0.0, 0.0, 0.0, 0.0, 0.0, 0.0, 0.0, 0.0, 0.0, 0.0, 0.0, 0.0, 0.0, 0.0, 0.0, 0.0, 0.0, 0.0, 0.0, 0.0, 0.0, 0.0, 0.0, 0.0, 0.0, 0.0, 0.0, 0.0, 0.0, 0.0, 0.0, 0.0, 0.0, 0.0, 0.0, 0.0, 0.0, 0.0, 0.0, 0.0, 0.0, 0.0, 0.0, 0.0, 0.0, 0.0, 0.0, 0.0, 0.0, 0.0, 0.0, 0.0, 0.0, 0.0, 0.0, 0.0, 0.0, 0.0, 0.0, 0.0, 0.0, 0.0, 0.0, 0.0, 0.0, 0.0, 0.0, 0.0, 0.0, 0.0, 0.0, 0.0, 0.0, 0.0, 0.0, 0.0, 0.0, 0.0, 0.0, 0.0, 0.0, 0.0, 0.0, 0.0, 0.0, 0.0, 0.0, 0.0, 0.0, 0.0, 0.0, 0.0, 0.0, 0.0, 0.0, 0.0, 0.0, 0.0, 0.0, 0.0, 0.0, 0.0, 0.0, 0.0, 0.0, 0.0, 0.0, 0.0, 0.0, 0.0, 0.0, 0.0, 0.0, 0.0, 0.0, 0.0, 0.0, 0.0, 0.0, 0.0, 0.0, 0.0, 0.0, 0.0, 0.0, 0.0, 0.0, 0.0, 0.0, 0.0, 0.0, 0.0, 0.0, 0.0, 0.0, 0.0, 0.0, 0.0, 0.0, 0.0, 0.0, 0.0, 0.0, 0.0, 0.0, 0.0, 0.0, 0.0, 0.0, 0.0, 0.0, 0.0, 0.0, 0.0, 0.0, 0.0, 0.0, 0.0, 0.0, 0.0, 0.0, 0.0, 0.0, 0.0, 0.0, 0.0, 0.0, 0.0, 0.0, 0.0, 0.0, 0.0, 0.0, 0.0, 0.0, 0.0, 0.0, 0.0, 0.0, 0.0, 0.0, 0.0, 0.0, 0.0, 0.0, 0.0, 0.0, 0.0, 0.0, 0.0, 0.0, 0.0, 0.0, 0.0, 0.0, 0.0, 0.0, 0.0, 0.0, 0.0, 0.0, 0.0, 0.0, 0.0, 0.0, 0.0, 0.0, 0.0, 0.0, 0.0, 0.0, 0.0, 0.0, 0.0, 0.0, 0.0, 0.0, 0.0, 0.0, 0.0, 0.0, 0.0, 0.0, 0.0, 0.0, 0.0, 0.0, 0.0, 0.0, 0.0, 0.0, 0.0, 0.0, 0.0, 0.0, 0.0, 0.0, 0.0, 0.0, 0.0, 0.0, 0.0, 0.0, 0.0, 0.0, 0.0, 0.0, 0.0, 0.0, 0.0, 0.0, 0.0, 0.0, 0.0, 0.0, 0.0, 0.0, 0.0, 0.0, 0.0, 0.0, 0.0, 0.0, 0.0, 0.0, 0.0, 0.0, 0.0, 0.0, 0.0, 0.0, 0.0, 0.0, 0.0, 0.0, 0.0, 0.0, 0.0, 0.0, 0.0, 0.0, 0.0, 0.0, 0.0, 0.0, 0.0, 0.0, 0.0, 0.0, 0.0, 0.0, 0.0, 0.0, 0.0, 0.0, 0.0, 0.0, 0.0, 0.0, 0.0, 0.0, 0.0, 0.0, 0.0, 0.0, 0.0, 0.0, 0.0, 0.0, 0.0, 0.0, 0.0, 0.0, 0.0, 0.0, 0.0, 0.0, 0.0, 0.0, 0.0, 0.0, 0.0, 0.0, 0.0, 0.0, 0.0, 0.0, 0.0, 0.0, 0.0, 0.0, 0.0, 0.0, 0.0, 0.0, 0.0, 0.0, 0.0, 0.0, 0.0, 0.0, 0.0, 0.0, 0.0, 0.0, 0.0, 0.0, 0.0, 0.0, 0.0, 0.0, 0.0, 0.0, 0.0, 0.0, 0.0, 0.0, 0.0, 0.0, 0.0, 0.0, 0.0, 0.0, 0.0, 0.0, 0.0, 0.0, 0.0, 0.0, 0.0, 0.0, 0.0, 0.0, 0.0, 0.0, 0.0, 0.0, 0.0, 0.0, 0.0, 0.0, 0.0, 0.0, 0.0, 0.0, 0.0, 0.0, 0.0, 0.0, 0.0, 0.0, 0.0, 0.0, 0.0, 0.0, 0.0, 0.0, 0.0, 0.0, 0.0, 0.0, 0.0, 0.0, 0.0, 0.0, 0.0, 0.0, 0.0, 0.0, 0.0, 0.0, 0.0, 0.0, 0.0, 0.0, 0.0, 0.0, 0.0, 0.0, 0.0, 0.0, 0.0, 0.0, 0.0, 0.0, 0.0, 0.0, 0.0, 0.0, 0.0, 0.0, 0.0, 0.0, 0.0, 0.0, 0.0, 0.0, 0.0, 0.0, 0.0, 0.0, 0.0, 0.0, 0.0, 0.0, 0.0, 0.0, 0.0, 0.0, 0.0, 0.0, 0.0, 0.0, 0.0, 0.0, 0.0, 0.0, 0.0, 0.0, 0.0, 0.0, 0.0, 0.0, 0.0, 0.0, 0.0, 0.0, 0.0, 0.0, 0.0, 0.0, 0.0, 0.0, 0.0, 0.0, 0.0, 0.0, 0.0, 0.0, 0.0, 0.0, 0.0, 0.0, 0.0, 0.0, 0.0, 0.0, 0.0, 0.0, 0.0, 0.0, 0.0, 0.0, 0.0, 0.0, 0.0, 0.0, 0.0, 0.0, 0.0, 0.0, 0.0, 0.0, 0.0, 0.0, 0.0, 0.0, 0.0, 0.0, 0.0, 0.0, 0.0, 0.0, 0.0, 0.0, 0.0, 0.0, 0.0, 0.0, 0.0, 0.0, 0.0, 0.0, 0.0, 0.0, 0.0, 0.0, 0.0, 0.0, 0.0, 0.0, 0.0, 0.0, 0.0, 0.0, 0.0, 0.0, 0.0, 0.0, 0.0, 0.0, 0.0, 0.0, 0.0, 0.0, 0.0, 0.0, 0.0, 0.0, 0.0, 0.0, 0.0, 0.0, 0.0, 0.0, 0.0, 0.0, 0.0, 0.0, 0.0, 0.0, 0.0, 0.0, 0.0, 0.0, 0.0, 0.0, 0.0, 0.0, 0.0, 0.0, 0.0, 0.0, 0.0, 0.0, 0.0, 0.0, 0.0, 0.0, 0.0, 0.0, 0.0, 0.0, 0.0, 0.0, 0.0, 0.0, 0.0, 0.0, 0.0, 0.0, 0.0, 0.0, 0.0, 0.0, 0.0, 0.0, 0.0, 0.0, 0.0, 0.0, 0.0, 0.0, 0.0, 0.0, 0.0, 0.0, 0.0, 0.0, 0.0, 0.0, 0.0, 0.0, 0.0, 0.0, 0.0, 0.0, 0.0, 0.0, 0.0, 0.0, 0.0, 0.0, 0.0, 0.0, 0.0, 0.0, 0.0, 0.0, 0.0, 0.0, 0.0, 0.0, 0.0, 0.0, 0.0, 0.0, 0.0, 0.0, 0.0, 0.0, 0.0, 0.0, 0.0, 0.0, 0.0, 0.0, 0.0, 0.0, 0.0, 0.0, 0.0, 0.0, 0.0, 0.0, 0.0, 0.0, 0.0, 0.0, 0.0, 0.0, 0.0, 0.0, 0.0, 0.0, 0.0, 0.0, 0.0, 0.0, 0.0, 0.0, 0.0, 0.0, 0.0, 0.0, 0.0, 0.0, 0.0, 0.0, 0.0, 0.0, 0.0, 0.0, 0.0, 0.0, 0.0, 0.0, 0.0, 0.0, 0.0, 0.0, 0.0, 0.0, 0.0, 0.0, 0.0, 0.0, 0.0, 0.0, 0.0, 0.0, 0.0, 0.0, 0.0, 0.0, 0.0, 0.0, 0.0, 0.0, 0.0, 0.0, 0.0, 0.0, 0.0, 0.0, 0.0, 0.0, 0.0, 0.0, 0.0, 0.0, 0.0, 0.0, 0.0, 0.0, 0.0, 0.0, 0.0, 0.0, 0.0, 0.0, 0.0, 0.0, 0.0, 0.0, 0.0, 0.0, 0.0, 0.0, 0.0, 0.0, 0.0, 0.0, 0.0, 0.0, 0.0, 0.0, 0.0, 0.0, 0.0, 0.0, 0.0, 0.0, 0.0, 0.0, 0.0, 0.0, 0.0, 0.0, 0.0, 0.0, 0.0, 0.0, 0.0, 0.0, 0.0, 0.0, 0.0, 0.0, 0.0, 0.0, 0.0, 0.0, 0.0, 0.0, 0.0, 0.0, 0.0, 0.0, 0.0, 0.0, 0.0, 0.0, 0.0, 0.0, 0.0, 0.0, 0.0, 0.0, 0.0, 0.0, 0.0, 0.0, 0.0, 0.0, 0.0, 0.0, 0.0, 0.0, 0.0, 0.0, 0.0, 0.0, 0.0, 0.0, 0.0, 0.0, 0.0, 0.0, 0.0, 0.0, 0.0, 0.0, 0.0, 0.0, 0.0, 0.0, 0.0, 0.0, 0.0, 0.0, 0.0, 0.0, 0.0, 0.0, 0.0, 0.0, 0.0, 0.0, 0.0, 0.0, 0.0, 0.0, 0.0, 0.0, 0.0, 0.0, 0.0, 0.0, 0.0, 0.0, 0.0, 0.0, 0.0, 0.0, 0.0, 0.0, 0.0, 0.0, 0.0, 0.0, 0.0, 0.0, 0.0, 0.0, 0.0, 0.0, 0.0, 0.0, 0.0, 0.0, 0.0, 0.0, 0.0, 0.0, 0.0, 0.0, 0.0, 0.0, 0.0, 0.0, 0.0, 0.0, 0.0, 0.0, 0.0, 0.0, 0.0, 0.0, 0.0, 0.0, 0.0, 0.0, 0.0, 0.0, 0.0, 0.0, 0.0, 0.0, 0.0, 0.0, 0.0, 0.0, 0.0, 0.0, 0.0, 0.0, 0.0, 0.0, 0.0, 0.0, 0.0, 0.0, 0.0, 0.0, 0.0, 0.0, 0.0, 0.0, 0.0, 0.0, 0.0, 0.0, 0.0, 0.0, 0.0, 0.0, 0.0, 0.0, 0.0, 0.0, 0.0, 0.0, 0.0, 0.0, 0.0, 0.0, 0.0, 0.0, 0.0, 0.0, 0.0, 0.0, 0.0, 0.0, 0.0, 0.0, 0.0, 0.0, 0.0, 0.0, 0.0, 0.0, 0.0, 0.0, 0.0, 0.0, 0.0, 0.0, 0.0, 0.0, 0.0, 0.0, 0.0, 0.0, 0.0, 0.0, 0.0, 0.0, 0.0, 0.0, 0.0, 0.0, 0.0, 0.0, 0.0, 0.0, 0.0, 0.0, 0.0, 0.0, 0.0, 0.0, 0.0, 0.0, 0.0, 0.0, 0.0, 0.0, 0.0, 0.0, 0.0, 0.0, 0.0, 0.0, 0.0, 0.0, 0.0, 0.0, 0.0, 0.0, 0.0, 0.0, 0.0, 0.0, 0.0, 0.0, 0.0, 0.0, 0.0, 0.0, 0.0, 0.0, 0.0, 0.0, 0.0, 0.0, 0.0, 0.0, 0.0, 0.0, 0.0, 0.0, 0.0, 0.0, 0.0, 0.0, 0.0, 0.0, 0.0, 0.0, 0.0, 0.0, 0.0, 0.0, 0.0, 0.0, 0.0, 0.0, 0.0, 0.0, 0.0, 0.0, 0.0, 0.0, 0.0, 0.0, 0.0, 0.0, 0.0, 0.0, 0.0, 0.0, 0.0, 0.0, 0.0, 0.0, 0.0, 0.0, 0.0, 0.0, 0.0, 0.0, 0.0, 0.0, 0.0, 0.0, 0.0, 0.0, 0.0, 0.0, 0.0, 0.0, 0.0, 0.0, 0.0, 0.0, 0.0, 0.0, 0.0, 0.0, 0.0, 0.0, 0.0, 0.0, 0.0, 0.0, 0.0, 0.0, 0.0, 0.0, 0.0, 0.0, 0.0, 0.0, 0.0, 0.0, 0.0, 0.0, 0.0, 0.0, 0.0, 0.0, 0.0, 0.0, 0.0, 0.0, 0.0, 0.0, 0.0, 0.0, 0.0, 0.0, 0.0, 0.0, 0.0, 0.0, 0.0, 0.0, 0.0, 0.0, 0.0, 0.0, 0.0, 0.0, 0.0, 0.0, 0.0, 0.0, 0.0, 0.0, 0.0, 0.0, 0.0, 0.0, 0.0, 0.0, 0.0, 0.0, 0.0, 0.0, 0.0, 0.0, 0.0, 0.0, 0.0, 0.0, 0.0, 0.0, 0.0, 0.0, 0.0, 0.0, 0.0, 0.0, 0.0, 0.0, 0.0, 0.0, 0.0, 0.0, 0.0, 0.0, 0.0, 0.0, 0.0, 0.0, 0.0, 0.0, 0.0, 0.0, 0.0, 0.0, 0.0, 0.0, 0.0, 0.0, 0.0, 0.0, 0.0, 0.0, 0.0, 0.0, 0.0, 0.0, 0.0, 0.0, 0.0, 0.0, 0.0, 0.0, 0.0, 0.0, 0.0, 0.0, 0.0, 0.0, 0.0, 0.0, 0.0, 0.0, 0.0, 0.0, 0.0, 0.0, 0.0, 0.0, 0.0, 0.0, 0.0, 0.0, 0.0, 0.0, 0.0, 0.0, 0.0, 0.0, 0.0, 0.0, 0.0, 0.0, 0.0, 0.0, 0.0, 0.0, 0.0, 0.0, 0.0, 0.0, 0.0, 0.0, 0.0, 0.0, 0.0, 0.0, 0.0, 0.0, 0.0, 0.0, 0.0, 0.0, 0.0, 0.0, 0.0, 0.0, 0.0, 0.0, 0.0, 0.0, 0.0, 0.0, 0.0, 0.0, 0.0, 0.0, 0.0, 0.0, 0.0, 0.0, 0.0, 0.0, 0.0, 0.0, 0.0, 0.0, 0.0, 0.0, 0.0, 0.0, 0.0, 0.0, 0.0, 0.0, 0.0, 0.0, 0.0, 0.0, 0.0, 0.0, 0.0, 0.0, 0.0, 0.0, 0.0, 0.0, 0.0, 0.0, 0.0, 0.0, 0.0, 0.0, 0.0, 0.0, 0.0, 0.0, 0.0, 0.0, 0.0, 0.0, 0.0, 0.0, 0.0, 0.0, 0.0, 0.0, 0.0, 0.0, 0.0, 0.0, 0.0, 0.0, 0.0, 0.0, 0.0, 0.0, 0.0, 0.0, 0.0, 0.0, 0.0, 0.0, 0.0, 0.0, 0.0, 0.0, 0.0, 0.0, 0.0, 0.0, 0.0, 0.0, 0.0, 0.0, 0.0, 0.0, 0.0, 0.0, 0.0, 0.0, 0.0, 0.0, 0.0, 0.0, 0.0, 0.0, 0.0, 0.0, 0.0, 0.0, 0.0, 0.0, 0.0, 0.0, 0.0, 0.0, 0.0, 0.0, 0.0, 0.0, 0.0, 0.0, 0.0, 0.0, 0.0, 0.0, 0.0, 0.0, 0.0, 0.0, 0.0, 0.0, 0.0, 0.0, 0.0, 0.0, 0.0, 0.0, 0.0, 0.0, 0.0, 0.0, 0.0, 0.0, 0.0, 0.0, 0.0, 0.0, 0.0, 0.0, 0.0, 0.0, 0.0, 0.0, 0.0, 0.0, 0.0, 0.0, 0.0, 0.0, 0.0, 0.0, 0.0, 0.0, 0.0, 0.0, 0.0, 0.0, 0.0, 0.0, 0.0, 0.0, 0.0, 0.0, 0.0, 0.0, 0.0, 0.0, 0.0, 0.0, 0.0, 0.0, 0.0, 0.0, 0.0, 0.0, 0.0, 0.0, 0.0, 0.0, 0.0, 0.0, 0.0, 0.0, 0.0, 0.0, 0.0, 0.0, 0.0, 0.0, 0.0, 0.0, 0.0, 0.0, 0.0, 0.0, 0.0, 0.0, 0.0, 0.0, 0.0, 0.0, 0.0, 0.0, 0.0, 0.0, 0.0, 0.0, 0.0, 0.0, 0.0, 0.0, 0.0, 0.0, 0.0, 0.0, 0.0, 0.0, 0.0, 0.0, 0.0, 0.0, 0.0, 0.0, 0.0, 0.0, 0.0, 0.0, 0.0, 0.0, 0.0, 0.0, 0.0, 0.0, 0.0, 0.0, 0.0, 0.0, 0.0, 0.0, 0.0, 0.0, 0.0, 0.0, 0.0, 0.0, 0.0, 0.0, 0.0, 0.0, 0.0, 0.0, 0.0, 0.0, 0.0, 0.0, 0.0, 0.0, 0.0, 0.0, 0.0, 0.0, 0.0, 0.0, 0.0, 0.0, 0.0, 0.0, 0.0, 0.0, 0.0, 0.0, 0.0, 0.0, 0.0, 0.0, 0.0, 0.0, 0.0, 0.0, 0.0, 0.0, 0.0, 0.0, 0.0, 0.0, 0.0, 0.0, 0.0, 0.0, 0.0, 0.0, 0.0, 0.0, 0.0, 0.0, 0.0, 0.0, 0.0, 0.0, 0.0, 0.0, 0.0, 0.0, 0.0, 0.0, 0.0, 0.0, 0.0, 0.0, 0.0, 0.0, 0.0, 0.0, 0.0, 0.0, 0.0, 0.0, 0.0, 0.0, 0.0, 0.0, 0.0, 0.0, 0.0, 0.0, 0.0, 0.0, 0.0, 0.0, 0.0, 0.0, 0.0, 0.0, 0.0, 0.0, 0.0, 0.0, 0.0, 0.0, 0.0, 0.0, 0.0, 0.0, 0.0, 0.0, 0.0, 0.0, 0.0, 0.0, 0.0, 0.0, 0.0, 0.0, 0.0, 0.0, 0.0, 0.0, 0.0, 0.0, 0.0, 0.0, 0.0, 0.0, 0.0, 0.0, 0.0, 0.0, 0.0, 0.0, 0.0, 0.0, 0.0, 0.0, 0.0, 0.0, 0.0, 0.0, 0.0, 0.0, 0.0, 0.0, 0.0, 0.0, 0.0, 0.0, 0.0, 0.0, 0.0, 0.0, 0.0, 0.0, 0.0, 0.0, 0.0, 0.0, 0.0, 0.0, 0.0, 0.0, 0.0, 0.0, 0.0, 0.0, 0.0, 0.0, 0.0, 0.0, 0.0, 0.0, 0.0, 0.0, 0.0, 0.0, 0.0, 0.0, 0.0, 0.0, 0.0, 0.0, 0.0, 0.0, 0.0, 0.0, 0.0, 0.0, 0.0, 0.0, 0.0, 0.0, 0.0, 0.0, 0.0, 0.0, 0.0, 0.0, 0.0, 0.0, 0.0, 0.0, 0.0, 0.0, 0.0, 0.0, 0.0, 0.0, 0.0, 0.0, 0.0, 0.0, 0.0, 0.0, 0.0, 0.0, 0.0, 0.0, 0.0, 0.0, 0.0, 0.0, 0.0, 0.0, 0.0, 0.0, 0.0, 0.0, 0.0, 0.0, 0.0, 0.0, 0.0, 0.0, 0.0, 0.0, 0.0, 0.0, 0.0, 0.0, 0.0, 0.0, 0.0, 0.0, 0.0, 0.0, 0.0, 0.0, 0.0, 0.0, 0.0, 0.0, 0.0, 0.0, 0.0, 0.0, 0.0, 0.0, 0.0, 0.0, 0.0, 0.0, 0.0, 0.0, 0.0, 0.0, 0.0, 0.0, 0.0, 0.0, 0.0, 0.0, 0.0, 0.0, 0.0, 0.0, 0.0, 0.0, 0.0, 0.0, 0.0, 0.0, 0.0, 0.0, 0.0, 0.0, 0.0, 0.0, 0.0, 0.0, 0.0, 0.0, 0.0, 0.0, 0.0, 0.0, 0.0, 0.0, 0.0, 0.0, 0.0, 0.0, 0.0, 0.0, 0.0, 0.0, 0.0, 0.0, 0.0, 0.0, 0.0, 0.0, 0.0, 0.0, 0.0, 0.0, 0.0, 0.0, 0.0, 0.0, 0.0, 0.0, 0.0, 0.0, 0.0, 0.0, 0.0, 0.0, 0.0, 0.0, 0.0, 0.0, 0.0, 0.0, 0.0, 0.0, 0.0, 0.0, 0.0, 0.0, 0.0, 0.0, 0.0, 0.0, 0.0, 0.0, 0.0, 0.0, 0.0, 0.0, 0.0, 0.0, 0.0, 0.0, 0.0, 0.0, 0.0, 0.0, 0.0, 0.0, 0.0, 0.0, 0.0, 0.0, 0.0, 0.0, 0.0, 0.0, 0.0, 0.0, 0.0, 0.0, 0.0, 0.0, 0.0, 0.0, 0.0, 0.0, 0.0, 0.0, 0.0, 0.0, 0.0, 0.0, 0.0, 0.0, 0.0, 0.0, 0.0, 0.0, 0.0, 0.0, 0.0, 0.0, 0.0, 0.0, 0.0, 0.0, 0.0, 0.0, 0.0, 0.0, 0.0, 0.0, 0.0, 0.0, 0.0, 0.0, 0.0, 0.0, 0.0, 0.0, 0.0, 0.0, 0.0, 0.0, 0.0, 0.0, 0.0, 0.0, 0.0, 0.0, 0.0, 0.0, 0.0, 0.0, 0.0, 0.0, 0.0, 0.0, 0.0, 0.0, 0.0, 0.0, 0.0, 0.0, 0.0, 0.0, 0.0, 0.0, 0.0, 0.0, 0.0, 0.0, 0.0, 0.0, 0.0, 0.0, 0.0, 0.0, 0.0, 0.0, 0.0, 0.0, 0.0, 0.0, 0.0, 0.0, 0.0, 0.0, 0.0, 0.0, 0.0, 0.0, 0.0, 0.0, 0.0, 0.0, 0.0, 0.0, 0.0, 0.0, 0.0, 0.0, 0.0, 0.0, 0.0, 0.0, 0.0, 0.0, 0.0, 0.0, 0.0, 0.0, 0.0, 0.0, 0.0, 0.0, 0.0, 0.0, 0.0, 0.0, 0.0, 0.0, 0.0, 0.0, 0.0, 0.0, 0.0, 0.0, 0.0, 0.0, 0.0, 0.0, 0.0, 0.0, 0.0, 0.0, 0.0, 0.0, 0.0, 0.0, 0.0, 0.0, 0.0, 0.0, 0.0, 0.0, 0.0, 0.0, 0.0, 0.0, 0.0, 0.0, 0.0, 0.0, 0.0, 0.0, 0.0])
_uv.active_render = True
_uv = me_mesh_001.uv_layers.new(name='extra')
_uv.uv.foreach_set('vector', [0.5874, 0.6989, 0.8315, 0.6989, 0.8315, 0.8769, 0.5874, 0.8769, 0.7999, 0.4282, 0.9999, 0.4282, 0.9999, 1.0, 0.7999, 1.0, 0.8082, 1.192e-07, 1.0, 2.98e-08, 1.0, 0.2792, 1.0, 0.7277, 1.0, 1.0, 0.8082, 1.0, 0.8, 0.4974, 0.9999, 0.4974, 0.9999, 0.9948, 0.8, 0.9948, 0.8, 0.602, 0.6204, 0.6907, 0.6204, 0.5133, 0.7727, 0.5133, 0.4651, 0.0928, 0.9105, 0.0928, 0.9105, 0.8544, 0.4651, 0.8544, 5.768e-05, 5.783e-05, 0.2089, 5.768e-05, 0.2089, 0.9999, 5.775e-05, 0.9999, 0.2162, 0.5953, 0.7874, 0.5953, 0.7615, 0.5108, 0.2421, 0.5108, 0.3941, 0.8322, 0.1869, 0.8322, 0.1869, 0.6707, 0.3941, 0.5596, 0.09067, 0.0928, 0.4651, 0.0928, 0.4651, 0.8544, 0.09067, 0.8544, 0.5733, 0.4974, 0.8, 0.4974, 0.8, 0.9948, 0.5733, 0.9948, 0.5909, 1.788e-07, 0.8082, 1.192e-07, 0.8082, 1.0, 0.5909, 1.0, 0.5733, 0.4282, 0.7999, 0.4282, 0.7999, 1.0, 0.5733, 1.0, 0.3074, 0.6989, 0.5874, 0.6989, 0.5874, 0.8769, 0.3074, 0.8769, 0.428, 0.3179, 0.428, 0.4294, 0.3094, 0.4294, 0.3094, 0.3179, 9.26e-05, 0.4282, 0.1201, 0.4282, 0.1201, 1.0, 9.267e-05, 1.0, 1.201e-07, 0.0, 0.1562, 2.98e-07, 0.1562, 1.0, -2.503e-09, 1.0, 6.083e-05, 0.4974, 0.12, 0.4974, 0.12, 0.9948, 6.083e-05, 0.9948, 0.5261, 0.3783, 0.5787, 0.3771, 0.5758, 0.5758, 0.526, 0.5758, 8.192e-05, 0.9999, 8.197e-05, 8.192e-05, 0.6714, 8.192e-05, 0.6714, 0.9999, 0.3481, 0.6494, 0.4406, 0.6494, 0.4406, 0.824, 0.3481, 0.824, 0.3802, 0.5001, 0.7601, 0.5001, 0.7601, 0.7962, 0.3802, 0.9999, 0.4259, 0.8195, 0.1775, 0.8195, 0.1775, 0.6615, 0.4259, 0.6615, 0.5599, 0.66, 0.8249, 0.66, 0.8249, 0.8286, 0.5599, 0.8286, 0.6204, 0.5133, 0.6204, 0.6907, 0.3758, 0.6907, 0.3758, 0.5133, 0.3758, 0.6907, 0.3758, 0.8681, 0.2273, 0.6907, 0.2, 0.602, 0.2509, 0.8493, 0.2509, 0.9559, 0.1988, 0.9567, 0.1988, 0.8493, 0.3758, 0.5133, 0.3758, 0.6907, 0.2, 0.602, 0.2273, 0.5133, 6.079e-05, 3.278e-07, 0.12, 2.682e-07, 0.12, 0.4974, 6.083e-05, 0.4974, 9.253e-05, 9.281e-05, 0.1201, 9.281e-05, 0.1201, 0.4282, 9.26e-05, 0.4282, 0.5733, 9.253e-05, 0.7999, 9.26e-05, 0.7999, 0.4282, 0.5733, 0.4282, 0.5733, 8.941e-08, 0.8, 2.98e-08, 0.8, 0.4974, 0.5733, 0.4974, 0.6165, 0.8487, 0.7615, 0.6798, 0.7874, 0.5953, 0.2162, 0.5953, 0.2421, 0.6798, 0.3835, 0.8487, 0.7727, 0.6907, 0.6204, 0.8681, 0.6204, 0.6907, 0.8, 0.602, 0.8, 2.98e-08, 0.9999, 2.98e-08, 0.9999, 0.4974, 0.8, 0.4974, 0.7999, 9.26e-05, 0.9999, 9.253e-05, 0.9999, 0.4282, 0.7999, 0.4282, 0.1988, 0.8493, 0.1988, 0.9567, 0.1241, 0.9567, 0.1241, 0.8493, 1.0, 1.0, 0.005506, 1.0, 0.2215, 0.7783, 0.784, 0.7783, 0.0, 2.98e-08, 1.0, 1.192e-07, 0.784, 0.2217, 0.2215, 0.2217, 0.07875, 0.9559, 0.07875, 0.8493, 0.1241, 0.8493, 0.1241, 0.9567, 0.12, 2.682e-07, 0.3467, 2.682e-07, 0.3467, 0.4974, 0.12, 0.4974, 0.3467, 2.682e-07, 0.5733, 8.941e-08, 0.5733, 0.4974, 0.3467, 0.4974, 0.1201, 9.281e-05, 0.3467, 9.26e-05, 0.3467, 0.4282, 0.1201, 0.4282, 0.3467, 9.26e-05, 0.5733, 9.253e-05, 0.5733, 0.4282, 0.3467, 0.4282, 0.3802, 0.0001308, 0.7601, 0.0001307, 0.7601, 0.4999, 0.3802, 0.2962, 0.0345, 0.1558, 0.0905, 0.1558, 0.0905, 0.4987, 0.0345, 0.4987, 0.1686, 0.6494, 0.2611, 0.6494, 0.2611, 0.824, 0.1686, 0.824, 0.2611, 0.6494, 0.3481, 0.6494, 0.3481, 0.824, 0.2611, 0.824, 0.428, 0.4294, 0.428, 0.6947, 0.3094, 0.6947, 0.3094, 0.4294, 0.2728, 0.5085, 0.2719, 0.6515, 0.1703, 0.6508, 0.1714, 0.5092, 0.1201, 0.4282, 0.3467, 0.4282, 0.3467, 1.0, 0.1201, 1.0, 0.3467, 0.4282, 0.5733, 0.4282, 0.5733, 1.0, 0.3467, 1.0, 0.1562, 2.98e-07, 0.3736, 3.576e-07, 0.3736, 1.0, 0.1562, 1.0, 0.3736, 3.576e-07, 0.5909, 1.788e-07, 0.5909, 1.0, 0.3736, 1.0, 0.12, 0.4974, 0.3467, 0.4974, 0.3467, 0.9948, 0.12, 0.9948, 0.3467, 0.4974, 0.5733, 0.4974, 0.5733, 0.9948, 0.3467, 0.9948, 0.5787, 0.3771, 0.6532, 0.3771, 0.6537, 0.5758, 0.5758, 0.5758, 0.1944, 0.2829, 0.2615, 0.2841, 0.2634, 0.4229, 0.1942, 0.4235, 0.8086, 0.8322, 0.6014, 0.8322, 0.6014, 0.5596, 0.8086, 0.6707, 0.6014, 0.8322, 0.3941, 0.8322, 0.3941, 0.5596, 0.6014, 0.5596, 0.0001307, 0.0001307, 0.38, 0.0001307, 0.38, 0.4999, 0.0001307, 0.4999, 0.08946, 0.06522, 0.08946, 0.2791, 0.0222, 0.2791, 0.0222, 0.06522, 0.08946, 0.2791, 0.08946, 0.5211, 0.0222, 0.5211, 0.0222, 0.2791, 0.08946, 0.5211, 0.08946, 0.735, 0.0222, 0.735, 0.0222, 0.5211, 2.523e-05, 0.06366, 2.523e-05, 2.523e-05, 1.0, 2.523e-05, 1.0, 0.06366, 0.0, 0.0, 0.0, 0.0, 0.0, 0.0, 0.0, 0.0, 1.0, 2.559e-05, 1.0, 0.06366, 2.523e-05, 0.06366, 2.523e-05, 2.523e-05, 1.0, 2.646e-05, 1.0, 0.07002, 2.646e-05, 0.07002, 2.646e-05, 2.717e-05, 0.9999, 9.533e-05, 0.9999, 1.0, 9.533e-05, 1.0, 9.533e-05, 9.533e-05, 0.9999, 9.533e-05, 0.9999, 1.0, 9.533e-05, 1.0, 9.533e-05, 9.533e-05, 0.4279, 0.1106, 0.1736, 0.1106, 0.1166, 0.01499, 0.428, 0.01499, 0.1736, 0.1106, 0.1565, 0.8922, 0.1002, 1.0, 0.1166, 0.01499, 0.1565, 0.8922, 0.4055, 0.8922, 0.4022, 1.0, 0.1002, 1.0, 0.9175, 0.1106, 0.4279, 0.1106, 0.428, 0.01499, 0.9733, 0.01499, 0.4055, 0.8922, 0.92, 0.8922, 0.9733, 1.0, 0.4022, 1.0, 0.92, 0.8922, 0.9175, 0.1106, 0.9733, 0.01499, 0.9733, 1.0, 0.8641, 0.8744, 0.8625, 0.1315, 0.9229, 0.0601, 0.9229, 0.9688, 0.8625, 0.1315, 0.497, 0.08592, 0.4982, 9.605e-05, 0.9229, 0.0601, 0.4865, 0.8945, 0.8641, 0.8744, 0.9229, 0.9688, 0.4857, 0.9999, 0.497, 0.08592, 0.06923, 0.1121, 0.009447, 0.03633, 0.4982, 9.605e-05, 0.05979, 0.8538, 0.4865, 0.8945, 0.4857, 0.9999, 9.605e-05, 1.0, 0.06923, 0.1121, 0.05979, 0.8538, 9.605e-05, 1.0, 0.009447, 0.03633, 0.2615, 0.2841, 0.1944, 0.2829, 0.1754, 0.2646, 0.2745, 0.2675, 0.1942, 0.4235, 0.2634, 0.4229, 0.2774, 0.4467, 0.1763, 0.4495, 0.1944, 0.2829, 0.1942, 0.4235, 0.1763, 0.4495, 0.1754, 0.2646, 0.2634, 0.4229, 0.2615, 0.2841, 0.2745, 0.2675, 0.2774, 0.4467, 0.07012, 0.1053, 0.06263, 0.8766, 0.0, 0.9346, 0.01254, 0.04144, 0.06263, 0.8766, 0.3316, 0.9221, 0.3285, 0.9999, 0.0, 0.9346, 0.3316, 0.9221, 0.8848, 0.8819, 0.9453, 0.9458, 0.3285, 0.9999, 0.35, 0.07914, 0.07012, 0.1053, 0.01254, 0.04144, 0.3497, 5.656e-05, 0.8887, 0.1428, 0.35, 0.07914, 0.3497, 5.656e-05, 0.9453, 0.0819, 0.8848, 0.8819, 0.8887, 0.1428, 0.9453, 0.0819, 0.9453, 0.9458, 0.9412, 0.8728, 0.9387, 0.146, 1.0, 0.08231, 1.0, 0.9558, 0.9387, 0.146, 0.5456, 0.08293, 0.5473, 6.214e-05, 1.0, 0.08231, 0.5456, 0.08293, 0.08245, 0.12, 0.02169, 0.05072, 0.5473, 6.214e-05, 0.5298, 0.9025, 0.9412, 0.8728, 1.0, 0.9558, 0.5288, 0.9999, 0.07086, 0.8451, 0.5298, 0.9025, 0.5288, 0.9999, 0.01124, 0.9241, 0.08245, 0.12, 0.07086, 0.8451, 0.01124, 0.9241, 0.02169, 0.05072, 0.2719, 0.6515, 0.2728, 0.5085, 0.286, 0.4836, 0.2852, 0.6766, 0.1714, 0.5092, 0.1703, 0.6508, 0.1577, 0.6763, 0.1587, 0.4836, 0.2728, 0.5085, 0.1714, 0.5092, 0.1587, 0.4836, 0.286, 0.4836, 0.1703, 0.6508, 0.2719, 0.6515, 0.2852, 0.6766, 0.1577, 0.6763, 0.5, -1.863e-09, 0.5, 0.04131, 0.375, 0.04131, 0.375, 1.453e-07, 0.375, 1.453e-07, 0.375, 0.04131, 0.25, 0.04131, 0.25, 1.956e-07, 0.25, 1.956e-07, 0.25, 0.04131, 0.125, 0.04131, 0.125, 1.956e-07, 0.125, 1.956e-07, 0.125, 0.04131, 0.0, 0.04131, 5.347e-08, -1.863e-09, 0.0, 0.04957, 0.0, 5.96e-08, 0.15, 5.96e-08, 0.15, 0.04957, 0.15, 0.04957, 0.15, 5.96e-08, 0.3, 0.0, 0.3, 0.04957, 0.3, 0.04957, 0.3, 0.0, 0.45, 0.0, 0.45, 0.04957, 0.45, 0.04957, 0.45, 0.0, 0.6, 1.192e-07, 0.6, 0.04957, 0.83, 0.3612, 0.83, 0.658, 0.6417, 0.8679, 0.3755, 0.8679, 0.1872, 0.658, 0.1872, 0.3612, 0.3755, 0.1513, 0.6417, 0.1513, 0.0, 0.0, 0.0, 0.0, 0.0, 0.0, 0.0, 0.0, 0.0, 0.0, 0.0, 0.0, 0.0, 0.0, 0.0, 0.0, 0.0, 0.0, 0.0, 0.0, 0.0, 0.0, 0.0, 0.0, 0.0, 0.0, 0.0, 0.0, 0.0, 0.0, 0.0, 0.0, 0.0, 0.0, 0.0, 0.0, 0.0, 0.0, 0.0, 0.0, 0.0, 0.0, 0.0, 0.0, 0.0, 0.0, 0.0, 0.0, 0.0, 0.0, 0.0, 0.0, 0.0, 0.0, 0.0, 0.0, 0.0, 0.0, 0.0, 0.0, 0.0, 0.0, 0.0, 0.0, 0.0, 0.0, 0.0, 0.0, 0.0, 0.0, 0.0, 0.0, 0.0, 0.0, 0.0, 0.0, 0.0, 0.0, 0.0, 0.0, 0.0, 0.0, 0.0, 0.0, 0.0, 0.0, 0.0, 0.0, 0.0, 0.0, 0.0, 0.0, 0.0, 0.0, 0.0, 0.0, 0.0, 0.0, 0.0, 0.0, 0.0, 0.0, 0.0, 0.0, 0.0, 0.0, 0.0, 0.0, 0.0, 0.0, 0.0, 0.0, 0.0, 0.0, 0.0, 0.0, 0.0, 0.0, 0.0, 0.0, 0.0, 0.0, 0.0, 0.0, 0.0, 0.0, 0.0, 0.0, 0.0, 0.0, 0.0, 0.0, 0.0, 0.0, 0.0, 0.0, 0.0, 0.0, 0.0, 0.0, 0.0, 0.0, 0.0, 0.0, 0.0, 0.0, 0.0, 0.0, 0.0, 0.0, 0.0, 0.0, 0.0, 0.0, 0.0, 0.0, 0.0, 0.0, 0.0, 0.0, 0.0, 0.0, 0.0, 0.0, 0.0, 0.0, 0.0, 0.0, 0.0, 0.0, 0.0, 0.0, 0.0, 0.0, 0.0, 0.0, 0.0, 0.0, 0.0, 0.0, 0.0, 0.0, 0.0, 0.0, 0.0, 0.0, 0.0, 0.0, 0.0, 0.0, 0.0, 0.0, 0.0, 0.0, 0.0, 0.0, 0.0, 0.0, 0.0, 0.0, 0.0, 0.0, 0.0, 0.0, 0.0, 0.0, 0.0, 0.0, 0.0, 0.0, 0.0, 0.0, 0.0, 0.0, 0.0, 0.0, 0.0, 0.0, 0.0, 0.0, 0.0, 0.0, 0.0, 0.0, 0.0, 0.0, 0.0, 0.0, 0.0, 0.0, 0.0, 0.0, 0.0, 0.0, 0.0, 0.0, 0.0, 0.0, 0.0, 0.0, 0.0, 0.0, 0.0, 0.0, 0.0, 0.0, 0.0, 0.0, 0.0, 0.0, 0.0, 0.0, 0.0, 0.0, 0.0, 0.0, 0.0, 0.0, 0.0, 0.0, 0.0, 0.0, 0.0, 0.0, 0.0, 0.0, 0.0, 0.0, 0.0, 0.0, 0.0, 0.0, 0.0, 0.0, 0.0, 0.0, 0.0, 0.0, 0.0, 0.0, 0.0, 0.0, 0.0, 0.0, 0.0, 0.0, 0.0, 0.0, 0.0, 0.0, 0.0, 0.0, 0.0, 0.0, 0.0, 0.0, 0.0, 0.0, 0.0, 0.0, 0.0, 0.0, 0.0, 0.0, 0.0, 0.0, 0.0, 0.0, 0.0, 0.0, 0.0, 0.0, 0.0, 0.0, 0.0, 0.0, 0.0, 0.0, 0.0, 0.0, 0.0, 0.0, 0.0, 0.0, 0.0, 0.0, 0.0, 0.0, 0.0, 0.0, 0.0, 0.0, 0.0, 0.0, 0.0, 0.0, 0.0, 0.0, 0.0, 0.0, 0.0, 0.0, 0.0, 0.0, 0.0, 0.0, 0.0, 0.0, 0.0, 0.0, 0.0, 0.0, 0.0, 0.0, 0.0, 0.0, 0.0, 0.0, 0.0, 0.0, 0.0, 0.0, 0.0, 0.0, 0.0, 0.0, 0.0, 0.0, 0.0, 0.0, 0.0, 0.0, 0.0, 0.0, 0.0, 0.0, 0.0, 0.0, 0.0, 0.0, 0.0, 0.0, 0.0, 0.0, 0.0, 0.0, 0.0, 0.0, 0.0, 0.0, 0.0, 0.0, 0.0, 0.0, 0.0, 0.0, 0.0, 0.0, 0.0, 0.0, 0.0, 0.0, 0.0, 0.0, 0.0, 0.0, 0.0, 0.0, 0.0, 0.0, 0.0, 0.0, 0.0, 0.0, 0.0, 0.0, 0.0, 0.0, 0.0, 0.0, 0.0, 0.0, 0.0, 0.0, 0.0, 0.0, 0.0, 0.0, 0.0, 0.0, 0.0, 0.0, 0.0, 0.0, 0.0, 0.0, 0.0, 0.0, 0.0, 0.0, 0.0, 0.0, 0.0, 0.0, 0.0, 0.0, 0.0, 0.0, 0.0, 0.0, 0.0, 0.0, 0.0, 0.0, 0.0, 0.0, 0.0, 0.0, 0.0, 0.0, 0.0, 0.0, 0.0, 0.0, 0.0, 0.0, 0.0, 0.0, 0.0, 0.0, 0.0, 0.0, 0.0, 0.0, 0.0, 0.0, 0.0, 0.0, 0.0, 0.0, 0.0, 0.0, 0.0, 0.0, 0.0, 0.0, 0.0, 0.0, 0.0, 0.0, 0.0, 0.0, 0.0, 0.0, 0.0, 0.0, 0.0, 0.0, 0.0, 0.0, 0.0, 0.0, 0.0, 0.0, 0.0, 0.0, 0.0, 0.0, 0.0, 0.0, 0.0, 0.0, 0.0, 0.0, 0.0, 0.0, 0.0, 0.0, 0.0, 0.0, 0.0, 0.0, 0.0, 0.0, 0.0, 0.0, 0.0, 0.0, 0.0, 0.0, 0.0, 0.0, 0.0, 0.0, 0.0, 0.0, 0.0, 0.0, 0.0, 0.0, 0.0, 0.0, 0.0, 0.0, 0.0, 0.0, 0.0, 0.0, 0.0, 0.0, 0.0, 0.0, 0.0, 0.0, 0.0, 0.0, 0.0, 0.0, 0.0, 0.0, 0.0, 0.0, 0.0, 0.0, 0.0, 0.0, 0.0, 0.0, 0.0, 0.0, 0.0, 0.0, 0.0, 0.0, 0.0, 0.0, 0.0, 0.0, 0.0, 0.0, 0.0, 0.0, 0.0, 0.0, 0.0, 0.0, 0.0, 0.0, 0.0, 0.0, 0.0, 0.0, 0.0, 0.0, 0.0, 0.0, 0.0, 0.0, 0.0, 0.0, 0.0, 0.0, 0.0, 0.0, 0.0, 0.0, 0.0, 0.0, 0.0, 0.0, 0.0, 0.0, 0.0, 0.0, 0.0, 0.0, 0.0, 0.0, 0.0, 0.0, 0.0, 0.0, 0.0, 0.0, 0.0, 0.0, 0.0, 0.0, 0.0, 0.0, 0.0, 0.0, 0.0, 0.0, 0.0, 0.0, 0.0, 0.0, 0.0, 0.0, 0.0, 0.0, 0.0, 0.0, 0.0, 0.0, 0.0, 0.0, 0.0, 0.0, 0.0, 0.0, 0.0, 0.0, 0.0, 0.0, 0.0, 0.0, 0.0, 0.0, 0.0, 0.0, 0.0, 0.0, 0.0, 0.0, 0.0, 0.0, 0.0, 0.0, 0.0, 0.0, 0.0, 0.0, 0.0, 0.0, 0.0, 0.0, 0.0, 0.0, 0.0, 0.0, 0.0, 0.0, 0.0, 0.0, 0.0, 0.0, 0.0, 0.0, 0.0, 0.0, 0.0, 0.0, 0.0, 0.0, 0.0, 0.0, 0.0, 0.0, 0.0, 0.0, 0.0, 0.0, 0.0, 0.0, 0.0, 0.0, 0.0, 0.0, 0.0, 0.0, 0.0, 0.0, 0.0, 0.0, 0.0, 0.0, 0.0, 0.0, 0.0, 0.0, 0.0, 0.0, 0.0, 0.0, 0.0, 0.0, 0.0, 0.0, 0.0, 0.0, 0.0, 0.0, 0.0, 0.0, 0.0, 0.0, 0.0, 0.0, 0.0, 0.0, 0.0, 0.0, 0.0, 0.0, 0.0, 0.0, 0.0, 0.0, 0.0, 0.0, 0.0, 0.0, 0.0, 0.0, 0.0, 0.0, 0.0, 0.0, 0.0, 0.0, 0.0, 0.0, 0.0, 0.0, 0.0, 0.0, 0.0, 0.0, 0.0, 0.0, 0.0, 0.0, 0.0, 0.0, 0.0, 0.0, 0.0, 0.0, 0.0, 0.0, 0.0, 0.0, 0.0, 0.0, 0.0, 0.0, 0.0, 0.0, 0.0, 0.0, 0.0, 0.0, 0.0, 0.0, 0.0, 0.0, 0.0, 0.0, 0.0, 0.0, 0.0, 0.0, 0.0, 0.0, 0.0, 0.0, 0.0, 0.0, 0.0, 0.0, 0.0, 0.0, 0.0, 0.0, 0.0, 0.0, 0.0, 0.0, 0.0, 0.0, 0.0, 0.0, 0.0, 0.0, 0.0, 0.0, 0.0, 0.0, 0.0, 0.0, 0.0, 0.0, 0.0, 0.0, 0.0, 0.0, 0.0, 0.0, 0.0, 0.0, 0.0, 0.0, 0.0, 0.0, 0.0, 0.0, 0.0, 0.0, 0.0, 0.0, 0.0, 0.0, 0.0, 0.0, 0.0, 0.0, 0.0, 0.0, 0.0, 0.0, 0.0, 0.0, 0.0, 0.0, 0.0, 0.0, 0.0, 0.0, 0.0, 0.0, 0.0, 0.0, 0.0, 0.0, 0.0, 0.0, 0.0, 0.0, 0.0, 0.0, 0.0, 0.0, 0.0, 0.0, 0.0, 0.0, 0.0, 0.0, 0.0, 0.0, 0.0, 0.0, 0.0, 0.0, 0.0, 0.0, 0.0, 0.0, 0.0, 0.0, 0.0, 0.0, 0.0, 0.0, 0.0, 0.0, 0.0, 0.0, 0.0, 0.0, 0.0, 0.0, 0.0, 0.0, 0.0, 0.0, 0.0, 0.0, 0.0, 0.0, 0.0, 0.0, 0.0, 0.0, 0.0, 0.0, 0.0, 0.0, 0.0, 0.0, 0.0, 0.0, 0.0, 0.0, 0.0, 0.0, 0.0, 0.0, 0.0, 0.0, 0.0, 0.0, 0.0, 0.0, 0.0, 0.0, 0.0, 0.0, 0.0, 0.0, 0.0, 0.0, 0.0, 0.0, 0.0, 0.0, 0.0, 0.0, 0.0, 0.0, 0.0, 0.0, 0.0, 0.0, 0.0, 0.0, 0.0, 0.0, 0.0, 0.0, 0.0, 0.0, 0.0, 0.0, 0.0, 0.0, 0.0, 0.0, 0.0, 0.0, 0.0, 0.0, 0.0, 0.0, 0.0, 0.0, 0.0, 0.0, 0.0, 0.0, 0.0, 0.0, 0.0, 0.0, 0.0, 0.0, 0.0, 0.0, 0.0, 0.0, 0.0, 0.0, 0.0, 0.0, 0.0, 0.0, 0.0, 0.0, 0.0, 0.0, 0.0, 0.0, 0.0, 0.0, 0.0, 0.0, 0.0, 0.0, 0.0, 0.0, 0.0, 0.0, 0.0, 0.0, 0.0, 0.0, 0.0, 0.0, 0.0, 0.0, 0.0, 0.0, 0.0, 0.0, 0.0, 0.0, 0.0, 0.0, 0.0, 0.0, 0.0, 0.0, 0.0, 0.0, 0.0, 0.0, 0.0, 0.0, 0.0, 0.0, 0.0, 0.0, 0.0, 0.0, 0.0, 0.0, 0.0, 0.0, 0.0, 0.0, 0.0, 0.0, 0.0, 0.0, 0.0, 0.0, 0.0, 0.0, 0.0, 0.0, 0.0, 0.0, 0.0, 0.0, 0.0, 0.0, 0.0, 0.0, 0.0, 0.0, 0.0, 0.0, 0.0, 0.0, 0.0, 0.0, 0.0, 0.0, 0.0, 0.0, 0.0, 0.0, 0.0, 0.0, 0.0, 0.0, 0.0, 0.0, 0.0, 0.0, 0.0, 0.0, 0.0, 0.0, 0.0, 0.0, 0.0, 0.0, 0.0, 0.0, 0.0, 0.0, 0.0, 0.0, 0.0, 0.0, 0.0, 0.0, 0.0, 0.0, 0.0, 0.0, 0.0, 0.0, 0.0, 0.0, 0.0, 0.0, 0.0, 0.0, 0.0, 0.0, 0.0, 0.0, 0.0, 0.0, 0.0, 0.0, 0.0, 0.0, 0.0, 0.0, 0.0, 0.0, 0.0, 0.0, 0.0, 0.0, 0.0, 0.0, 0.0, 0.0, 0.0, 0.0, 0.0, 0.0, 0.0, 0.0, 0.0, 0.0, 0.0, 0.0, 0.0, 0.0, 0.0, 0.0, 0.0, 0.0, 0.0, 0.0, 0.0, 0.0, 0.0, 0.0, 0.0, 0.0, 0.0, 0.0, 0.0, 0.0, 0.0, 0.0, 0.0, 0.0, 0.0, 0.0, 0.0, 0.0, 0.0, 0.0, 0.0, 0.0, 0.0, 0.0, 0.0, 0.0, 0.0, 0.0, 0.0, 0.0, 0.0, 0.0, 0.0, 0.0, 0.0, 0.0, 0.0, 0.0, 0.0, 0.0, 0.0, 0.0, 0.0, 0.0, 0.0, 0.0, 0.0, 0.0, 0.0, 0.0, 0.0, 0.0, 0.0, 0.0, 0.0, 0.0, 0.0, 0.0, 0.0, 0.0, 0.0, 0.0, 0.0, 0.0, 0.0, 0.0, 0.0, 0.0, 0.0, 0.0, 0.0, 0.0, 0.0, 0.0, 0.0, 0.0, 0.0, 0.0, 0.0, 0.0, 0.0, 0.0, 0.0, 0.0, 0.0, 0.0, 0.0, 0.0, 0.0, 0.0, 0.0, 0.0, 0.0, 0.0, 0.0, 0.0, 0.0, 0.0, 0.0, 0.0, 0.0, 0.0, 0.0, 0.0, 0.0, 0.0, 0.0, 0.0, 0.0, 0.0, 0.0, 0.0, 0.0, 0.0, 0.0, 0.0, 0.0, 0.0, 0.0, 0.0, 0.0, 0.0, 0.0, 0.0, 0.0, 0.0, 0.0, 0.0, 0.0, 0.0, 0.0, 0.0, 0.0, 0.0, 0.0, 0.0, 0.0, 0.0, 0.0, 0.0, 0.0, 0.0, 0.0, 0.0, 0.0, 0.0, 0.0, 0.0, 0.0, 0.0, 0.0, 0.0, 0.0, 0.0, 0.0, 0.0, 0.0, 0.0, 0.0, 0.0, 0.0, 0.0, 0.0, 0.0, 0.0, 0.0, 0.0, 0.0, 0.0, 0.0, 0.0, 0.0, 0.0, 0.0, 0.0, 0.0, 0.0, 0.0, 0.0, 0.0, 0.0, 0.0, 0.0, 0.0, 0.0, 0.0, 0.0, 0.0, 0.0, 0.0, 0.0, 0.0, 0.0, 0.0, 0.0, 0.0, 0.0, 0.0, 0.0, 0.0, 0.0, 0.0, 0.0, 0.0, 0.0, 0.0, 0.0, 0.0, 0.0, 0.0, 0.0, 0.0, 0.0, 0.0, 0.0, 0.0, 0.0, 0.0, 0.0, 0.0, 0.0, 0.0, 0.0, 0.0, 0.0, 0.0, 0.0, 0.0, 0.0, 0.0, 0.0, 0.0, 0.0, 0.0, 0.0, 0.0, 0.0, 0.0, 0.0, 0.0, 0.0, 0.0, 0.0, 0.0, 0.0, 0.0, 0.0, 0.0, 0.0, 0.0, 0.0, 0.0, 0.0, 0.0, 0.0, 0.0, 0.0, 0.0, 0.0, 0.0, 0.0, 0.0, 0.0, 0.0, 0.0, 0.0, 0.0, 0.0, 0.0, 0.0, 0.0, 0.0, 0.0, 0.0, 0.0, 0.0, 0.0, 0.0, 0.0, 0.0, 0.0, 0.0, 0.0, 0.0, 0.0, 0.0, 0.0, 0.0, 0.0, 0.0, 0.0, 0.0, 0.0, 0.0, 0.0, 0.0, 0.0, 0.0, 0.0, 0.0, 0.0, 0.0, 0.0, 0.0, 0.0, 0.0, 0.0, 0.0, 0.0, 0.0, 0.0, 0.0, 0.0, 0.0, 0.0, 0.0, 0.0, 0.0, 0.0, 0.0, 0.0, 0.0, 0.0, 0.0, 0.0, 0.0, 0.0, 0.0, 0.0, 0.0, 0.0, 0.0, 0.0, 0.0, 0.0, 0.0, 0.0, 0.0, 0.0, 0.0, 0.0, 0.0, 0.0, 0.0, 0.0, 0.0, 0.0, 0.0, 0.0, 0.0, 0.0, 0.0, 0.0, 0.0, 0.0, 0.0, 0.0, 0.0, 0.0, 0.0, 0.0, 0.0, 0.0, 0.0, 0.0, 0.0, 0.0, 0.0, 0.0, 0.0, 0.0, 0.0, 0.0, 0.0, 0.0, 0.0, 0.0, 0.0, 0.0, 0.0, 0.0, 0.0, 0.0, 0.0, 0.0, 0.0, 0.0, 0.0, 0.0, 0.0, 0.0, 0.0, 0.0, 0.0, 0.0, 0.0, 0.0, 0.0, 0.0, 0.0, 0.0, 0.0, 0.0, 0.0, 0.0, 0.0, 0.0, 0.0, 0.0, 0.0, 0.0, 0.0, 0.0, 0.0, 0.0, 0.0, 0.0, 0.0, 0.0, 0.0, 0.0, 0.0, 0.0, 0.0, 0.0, 0.0, 0.0, 0.0, 0.0, 0.0, 0.0, 0.0, 0.0, 0.0, 0.0, 0.0, 0.0, 0.0, 0.0, 0.0, 0.0, 0.0, 0.0, 0.0, 0.0, 0.0, 0.0, 0.0, 0.0, 0.0, 0.0, 0.0, 0.0, 0.0, 0.0, 0.0, 0.0, 0.0, 0.0, 0.0, 0.0, 0.0, 0.0, 0.0, 0.0, 0.0, 0.0, 0.0, 0.0, 0.0, 0.0, 0.0, 0.0, 0.0, 0.0, 0.0, 0.0, 0.0, 0.0, 0.0, 0.0, 0.0, 0.0, 0.0, 0.0, 0.0, 0.0, 0.0, 0.0, 0.0, 0.0, 0.0, 0.0, 0.0, 0.0, 0.0, 0.0, 0.0, 0.0, 0.0, 0.0, 0.0, 0.0, 0.0, 0.0, 0.0, 0.0, 0.0, 0.0, 0.0, 0.0, 0.0, 0.0, 0.0, 0.0, 0.0, 0.0, 0.0, 0.0, 0.0, 0.0, 0.0, 0.0, 0.0, 0.0, 0.0, 0.0, 0.0, 0.0, 0.0, 0.0, 0.0, 0.0, 0.0, 0.0, 0.0, 0.0, 0.0, 0.0, 0.0, 0.0, 0.0, 0.0, 0.0, 0.0, 0.0, 0.0, 0.0, 0.0, 0.0, 0.0, 0.0, 0.0, 0.0, 0.0, 0.0, 0.0, 0.0, 0.0, 0.0, 0.0, 0.0, 0.0, 0.0, 0.0, 0.0, 0.0, 0.0, 0.0, 0.0, 0.0, 0.0, 0.0, 0.0, 0.0, 0.0, 0.0, 0.0, 0.0, 0.0, 0.0, 0.0, 0.0, 0.0, 0.0, 0.0, 0.0, 0.0, 0.0, 0.0, 0.0, 0.0, 0.0, 0.0, 0.0, 0.0, 0.0, 0.0, 0.0, 0.0, 0.0, 0.0, 0.0, 0.0, 0.0, 0.0, 0.0, 0.0, 0.0, 0.0, 0.0, 0.0, 0.0, 0.0, 0.0, 0.0, 0.0, 0.0, 0.0, 0.0, 0.0, 0.0, 0.0, 0.0, 0.0, 0.0, 0.0, 0.0, 0.0, 0.0, 0.0, 0.0, 0.0, 0.0, 0.0, 0.0, 0.0, 0.0, 0.0, 0.0, 0.0, 0.0, 0.0, 0.0, 0.0, 0.0, 0.0, 0.0, 0.0, 0.0, 0.0, 0.0, 0.0, 0.0, 0.0, 0.0, 0.0, 0.0, 0.0, 0.0, 0.0, 0.0, 0.0, 0.0, 0.0, 0.0, 0.0, 0.0, 0.0, 0.0, 0.0, 0.0, 0.0, 0.0, 0.0, 0.0, 0.0, 0.0, 0.0, 0.0, 0.0, 0.0, 0.0, 0.0, 0.0, 0.0, 0.0, 0.0, 0.0, 0.0, 0.0, 0.0, 0.0, 0.0, 0.0, 0.0, 0.0, 0.0, 0.0, 0.0, 0.0, 0.0, 0.0, 0.0, 0.0, 0.0, 0.0, 0.0, 0.0, 0.0, 0.0, 0.0, 0.0, 0.0, 0.0, 0.0, 0.0, 0.0, 0.0, 0.0, 0.0, 0.0, 0.0, 0.0, 0.0, 0.0, 0.0, 0.0, 0.0, 0.0, 0.0, 0.0, 0.0, 0.0, 0.0, 0.0, 0.0, 0.0, 0.0, 0.0, 0.0, 0.0, 0.0, 0.0, 0.0, 0.0, 0.0, 0.0, 0.0, 0.0, 0.0, 0.0, 0.0, 0.0, 0.0, 0.0, 0.0, 0.0, 0.0, 0.0, 0.0, 0.0, 0.0, 0.0, 0.0, 0.0, 0.0, 0.0, 0.0, 0.0, 0.0, 0.0, 0.0, 0.0, 0.0, 0.0, 0.0, 0.0, 0.0, 0.0, 0.0, 0.0, 0.0, 0.0, 0.0, 0.0, 0.0, 0.0, 0.0, 0.0, 0.0, 0.0, 0.0, 0.0, 0.0, 0.0, 0.0, 0.0, 0.0, 0.0, 0.0, 0.0, 0.0, 0.0, 0.0, 0.0, 0.0, 0.0, 0.0, 0.0, 0.0, 0.0, 0.0, 0.0, 0.0, 0.0, 0.0, 0.0, 0.0, 0.0, 0.0, 0.0, 0.0, 0.0, 0.0, 0.0, 0.0, 0.0, 0.0, 0.0, 0.0, 0.0, 0.0, 0.0, 0.0, 0.0, 0.0, 0.0, 0.0, 0.0, 0.0, 0.0, 0.0, 0.0, 0.0, 0.0, 0.0, 0.0, 0.0, 0.0, 0.0, 0.0, 0.0, 0.0, 0.0, 0.0, 0.0, 0.0, 0.0, 0.0, 0.0, 0.0, 0.0, 0.0, 0.0, 0.0, 0.0, 0.0, 0.0, 0.0, 0.0, 0.0, 0.0, 0.0, 0.0, 0.0, 0.0, 0.0, 0.0, 0.0, 0.0, 0.0, 0.0, 0.0, 0.0, 0.0, 0.0, 0.0, 0.0, 0.0, 0.0, 0.0, 0.0, 0.0, 0.0, 0.0, 0.0, 0.0, 0.0, 0.0, 0.0, 0.0, 0.0, 0.0, 0.0, 0.0, 0.0, 0.0, 0.0, 0.0, 0.0, 0.0, 0.0, 0.0, 0.0, 0.0, 0.0, 0.0, 0.0, 0.0, 0.0, 0.0, 0.0, 0.0, 0.0, 0.0, 0.0, 0.0, 0.0, 0.0, 0.0, 0.0, 0.0, 0.0, 0.0, 0.0, 0.0, 0.0, 0.0, 0.0, 0.0, 0.0, 0.0, 0.0, 0.0, 0.0, 0.0, 0.0, 0.0, 0.0, 0.0, 0.0, 0.0, 0.0, 0.0, 0.0, 0.0, 0.0, 0.0, 0.0, 0.0, 0.0, 0.0, 0.0, 0.0, 0.0, 0.0, 0.0, 0.0, 0.0, 0.0, 0.0, 0.0, 0.0, 0.0, 0.0, 0.0, 0.0, 0.0, 0.0, 0.0, 0.0, 0.0, 0.0, 0.0, 0.0, 0.0, 0.0, 0.0, 0.0, 0.0, 0.0, 0.0, 0.0, 0.0, 0.0, 0.0, 0.0, 0.0, 0.0, 0.0, 0.0, 0.0, 0.0, 0.0, 0.0, 0.0, 0.0, 0.0, 0.0, 0.0, 0.0, 0.0, 0.0, 0.0, 0.0, 0.0, 0.0, 0.0, 0.0, 0.0, 0.0, 0.0, 0.0, 0.0, 0.0, 0.0, 0.0, 0.0, 0.0, 0.0, 0.0, 0.0, 0.0, 0.0, 0.0, 0.0, 0.0, 0.0, 0.0, 0.0, 0.0, 0.0, 0.0, 0.0, 0.0, 0.0, 0.0, 0.0, 0.0, 0.0, 0.0, 0.0, 0.0, 0.0, 0.0, 0.0, 0.0, 0.0, 0.0, 0.0, 0.0, 0.0, 0.0, 0.0, 0.0, 0.0, 0.0, 0.0, 0.0, 0.0, 0.0, 0.0, 0.0, 0.0, 0.0, 0.0, 0.0, 0.0, 0.0, 0.0, 0.0, 0.0, 0.0, 0.0, 0.0, 0.0, 0.0, 0.0, 0.0, 0.0, 0.0, 0.0, 0.0, 0.0, 0.0, 0.0, 0.0, 0.0, 0.0, 0.0, 0.0, 0.0, 0.0, 0.0, 0.0, 0.0, 0.0, 0.0, 0.0, 0.0, 0.0, 0.0, 0.0, 0.0, 0.0, 0.0, 0.0, 0.0, 0.0, 0.0, 0.0, 0.0, 0.0, 0.0, 0.0, 0.0, 0.0, 0.0, 0.0, 0.0, 0.0, 0.0, 0.0, 0.0, 0.0, 0.0, 0.0, 0.0, 0.0, 0.0, 0.0, 0.0, 0.0, 0.0, 0.0, 0.0, 0.0, 0.0, 0.0, 0.0, 0.0, 0.0, 0.0, 0.0, 0.0, 0.0, 0.0, 0.0, 0.0, 0.0, 0.0, 0.0, 0.0, 0.0, 0.0, 0.0, 0.0, 0.0, 0.0, 0.0, 0.0, 0.0, 0.0, 0.0, 0.0, 0.0, 0.0, 0.0, 0.0, 0.0, 0.0, 0.0, 0.0, 0.0, 0.0, 0.0, 0.0, 0.0, 0.0, 0.0, 0.0, 0.0, 0.0, 0.0, 0.0, 0.0, 0.0, 0.0, 0.0, 0.0, 0.0, 0.0, 0.0, 0.0, 0.0, 0.0, 0.0, 0.0, 0.0, 0.0, 0.0, 0.0, 0.0, 0.0, 0.0, 0.0, 0.0, 0.0, 0.0, 0.0, 0.0, 0.0, 0.0, 0.0, 0.0, 0.0, 0.0, 0.0, 0.0, 0.0, 0.0, 0.0, 0.0, 0.0, 0.0, 0.0, 0.0, 0.0, 0.0, 0.0, 0.0, 0.0, 0.0, 0.0, 0.0, 0.0, 0.0, 0.0, 0.0, 0.0, 0.0, 0.0, 0.0, 0.0, 0.0, 0.0, 0.0, 0.0, 0.0, 0.0, 0.0, 0.0, 0.0, 0.0, 0.0, 0.0, 0.0, 0.0, 0.0, 0.0, 0.0, 0.0, 0.0, 0.0, 0.0, 0.0, 0.0, 0.0, 0.0, 0.0, 0.0, 0.0, 0.0, 0.0, 0.0, 0.0, 0.0, 0.0, 0.0, 0.0, 0.0, 0.0, 0.0, 0.0, 0.0, 0.0, 0.0, 0.0, 0.0, 0.0, 0.0, 0.0, 0.0, 0.0, 0.0, 0.0, 0.0, 0.0, 0.0, 0.0, 0.0, 0.0, 0.0, 0.0, 0.0, 0.0, 0.0, 0.0, 0.0, 0.0, 0.0, 0.0, 0.0, 0.0, 0.0, 0.0, 0.0, 0.0, 0.0, 0.0, 0.0, 0.0, 0.0, 0.0, 0.0, 0.0, 0.0, 0.0, 0.0, 0.0, 0.0, 0.0, 0.0, 0.0, 0.0, 0.0, 0.0, 0.0, 0.0, 0.0, 0.0, 0.0, 0.0, 0.0, 0.0, 0.0, 0.0, 0.0, 0.0, 0.0, 0.0, 0.0, 0.0, 0.0, 0.0, 0.0, 0.0, 0.0, 0.0, 0.0, 0.0, 0.0, 0.0, 0.0, 0.0, 0.0, 0.0, 0.0, 0.0, 0.0, 0.0, 0.0, 0.0, 0.0, 0.0, 0.0, 0.0])
me_mesh_001.materials.append(mat_metal)
me_mesh_001.materials.append(mat_base)
me_mesh_001.materials.append(mat_engine)
me_mesh_001.materials.append(mat_motor)
me_mesh_001.materials.append(mat_guts)
me_mesh_001.materials.append(mat_guts2)
me_mesh_001.use_remesh_preserve_volume = False
me_mesh_001.use_remesh_preserve_attributes = False
me_mesh_001.use_mirror_vertex_groups = False
me_mesh_001.update()

# ---- curves / text
cu_beziercircle = bpy.data.curves.new('BezierCircle', 'CURVE')
cu_beziercircle.dimensions = '3D'
_sp = cu_beziercircle.splines.new('BEZIER'); _sp.bezier_points.add(3)
_sp.bezier_points.foreach_set('co', [-0.03, 0.0, 0.0, 0.0, 0.03, 0.0, 0.03, 0.0, 0.0, 0.0, -0.03, 0.0])
_sp.bezier_points.foreach_set('handle_left', [-0.03, -0.01656, 0.0, -0.01656, 0.03, 0.0, 0.03, 0.01656, 0.0, 0.01656, -0.03, 0.0])
_sp.bezier_points.foreach_set('handle_right', [-0.03, 0.01656, 0.0, 0.01656, 0.03, 0.0, 0.03, -0.01656, 0.0, -0.01656, -0.03, 0.0])
for _p, _l, _r in zip(_sp.bezier_points, ['AUTO', 'AUTO', 'AUTO', 'AUTO'], ['AUTO', 'AUTO', 'AUTO', 'AUTO']): _p.handle_left_type = _l; _p.handle_right_type = _r
_sp.order_u = 0
_sp.order_v = 0
_sp.resolution_u = 2
_sp.use_cyclic_u = True
cu_beziercircle.use_path = True
cu_beziercircle.use_path_clamp = True
cu_beziercircle.bevel_resolution = 0
cu_beziercircle.fill_mode = 'HALF'

# ---- objects
ob_target = bpy.data.objects.new('target', None)
ob_camera = bpy.data.objects.new('Camera', cam_camera)
ob_hemi = bpy.data.objects.new('Hemi', light_hemi)
ob_frame_bevel = bpy.data.objects.new('frame_bevel', cu_beziercircle)
ob_pump_baked = bpy.data.objects.new('pump_baked', me_mesh_001)

# ---- transforms, parenting, visibility, modifiers, constraints
ob_target.location = (0.0, 0.0, 0.3034)
ob_target.empty_image_offset = (0.0, 0.0)
ob_target.lineart.crease_threshold = 0.0
ob_camera.location = (1.426, -1.708, 1.003)
ob_camera.rotation_euler = (1.249, 0.009551, -0.534)
ob_camera.lineart.crease_threshold = 0.0
_c = ob_camera.constraints.new('TRACK_TO'); _c.name = 'AutoTrack'
_c.target = ob_target
ob_hemi.location = (1.0, 0.0, 1.2)
ob_hemi.rotation_euler = (-7.557e-09, 0.6109, -2.397e-08)
ob_hemi.lineart.crease_threshold = 0.0
ob_frame_bevel.location = (0.0, 0.0, 0.0)
ob_frame_bevel.lineart.crease_threshold = 0.0
ob_pump_baked.location = (0.0, 0.0, 0.0)
ob_pump_baked.lineart.crease_threshold = 0.0

# ---- collection membership
col_collection_1_001.objects.link(ob_target)
col_collection_1_001.objects.link(ob_camera)
col_collection_1_001.objects.link(ob_hemi)
col_collection_1_001.objects.link(ob_frame_bevel)
col_collection_1_001.objects.link(ob_pump_baked)

# ---- scene / render settings (as saved in the file)
scene.camera = ob_camera
scene.frame_start = 1; scene.frame_end = 250; scene.frame_set(1)
scene.render.engine = 'BLENDER_EEVEE_NEXT'
scene.render.resolution_x = 640
scene.render.resolution_y = 480
scene.render.dither_intensity = 0.0
scene.cycles.use_denoising = False
scene.cycles.samples = 128
scene.cycles.sampling_pattern = 'TABULATED_SOBOL'
scene.cycles.light_sampling_threshold = 0.0
scene.cycles.use_adaptive_sampling = False
scene.cycles.use_light_tree = False
scene.cycles.blur_glossy = 0.0
scene.cycles.sample_clamp_indirect = 0.0
scene.view_settings.view_transform = 'Standard'
bpy.context.view_layer.update()
